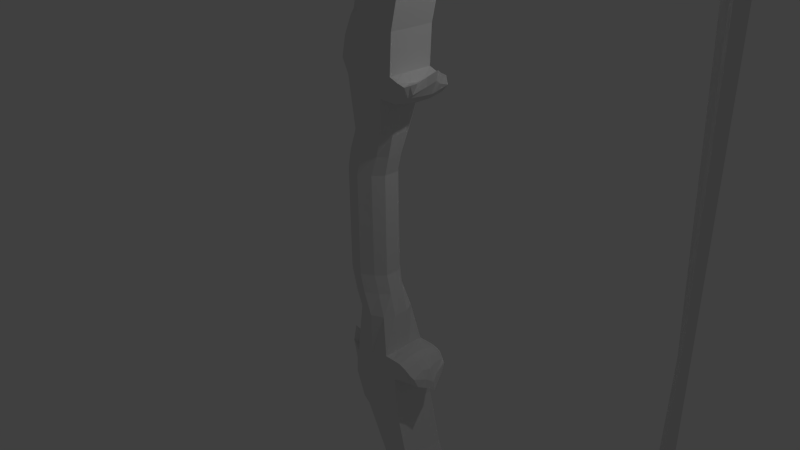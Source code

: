 # Source: BowNo.4Coloured.blend  (saved by Blender 2.65.0; exported with 4.5.12 LTS)
import bpy
from mathutils import Matrix  # noqa: F401  (used for matrix-valued properties, if any)

bpy.ops.wm.read_factory_settings(use_empty=True)
scene = bpy.context.scene
scene.name = 'Scene'

# ---- collections
col_collection_1 = bpy.data.collections.new('Collection 1'); scene.collection.children.link(col_collection_1)

# ---- materials (node trees are filled in below, after node groups)
mat_material = bpy.data.materials.new('Material')
mat_material.alpha_threshold = 0.0
mat_material.use_transparent_shadow = False
mat_material.roughness = 0.5
mat_material.line_color = (0.0, 0.0, 0.0, 1.0)

# ---- material node trees

# ---- world
world_world = bpy.data.worlds.new('World'); scene.world = world_world
world_world.color = (0.05088, 0.05088, 0.05088)
world_world.use_sun_shadow = False
world_world.sun_shadow_jitter_overblur = 0.0
world_world.cycles.sampling_method = 'MANUAL'
world_world.cycles.sample_map_resolution = 256

# ---- cameras
cam_camera = bpy.data.cameras.new('Camera')
cam_camera.clip_end = 100.0
cam_camera.lens = 35.0
cam_camera.sensor_width = 32.0
cam_camera.sensor_height = 18.0
cam_camera.ortho_scale = 7.314
cam_camera.dof.focus_distance = 0.0
cam_camera.dof.aperture_fstop = 128.0

# ---- lights
light_lamp = bpy.data.lights.new('Lamp', 'POINT')
light_lamp.transmission_factor = 0.0
light_lamp.cutoff_distance = 30.0
light_lamp.energy = 100.0
light_lamp.shadow_buffer_clip_start = 1.001
light_lamp.shadow_soft_size = 0.1
light_lamp.shadow_maximum_resolution = 0.006
light_lamp.use_absolute_resolution = True
light_lamp.cycles.use_multiple_importance_sampling = False

# ---- meshes
me_cube = bpy.data.meshes.new('Cube')
me_cube.from_pydata([(0.6381, 0.7053, -4.281), (0.6381, -0.7217, -4.279), (-0.7072, -0.7368, -4.279), (-0.7072, 0.7204, -4.281), (0.1207, 0.9918, -4.282), (0.1207, -1.008, -4.279), (-0.3319, 0.9918, -4.282), (-0.3319, -1.008, -4.279), (-0.8492, 0.3251, -4.281), (-0.8492, -0.3415, -4.28), (1.0, -0.3415, -4.28), (1.0, 0.3251, -4.281), (0.1207, -0.3569, -4.411), (0.1207, 0.3097, -4.413), (-0.3319, -0.3569, -4.411), (-0.3319, 0.3097, -4.413), (-1.0, -0.008181, -4.28), (1.0, -0.008181, -4.28), (0.1207, 0.004843, -4.412), (-0.3319, 0.004843, -4.412), (0.6381, -0.7066, -6.498), (0.6381, 0.7204, -6.492), (-0.7072, 0.7204, -6.492), (-0.7072, -0.7368, -6.498), (0.8493, -0.6796, -7.312), (0.8493, 0.6157, -7.307), (-0.4718, 0.7839, -7.306), (-0.4919, -0.7336, -7.312), (1.211, -0.76, -8.248), (1.211, 0.7877, -8.241), (-0.1341, 0.7877, -8.241), (-0.1341, -0.76, -8.248), (2.176, -0.9847, -12.41), (2.176, 1.015, -12.4), (0.4544, 1.061, -12.88), (0.4544, -1.041, -12.88), (-0.1966, 1.007, -10.44), (-0.1966, -0.9925, -10.45), (1.573, -0.9948, -9.878), (1.573, 1.005, -9.87), (2.08, -0.9911, -10.8), (2.08, 1.009, -10.8), (2.019, -0.9948, -9.864), (2.019, 1.005, -9.856), (3.117, 0.8808, -10.33), (3.117, -0.8737, -10.34), (3.178, 0.7141, -10.73), (3.178, -0.7178, -10.74), (0.08123, 1.016, -12.7), (-0.3359, 1.012, -11.56), (0.08123, -0.9835, -12.71), (-0.3359, -0.988, -11.57), (2.385, -0.9948, -9.869), (2.751, -0.9943, -9.998), (2.812, 1.008, -10.57), (2.446, 1.008, -10.66), (2.385, 1.005, -9.861), (2.751, 1.006, -9.99), (2.812, -0.992, -10.58), (2.446, -0.9916, -10.67), (9.556, -0.6183, -30.93), (8.466, -0.6251, -29.23), (4.516, 1.052, -21.69), (4.161, -0.9608, -18.39), (4.957, -0.931, -25.88), (4.957, 1.069, -25.87), (4.722, 1.044, -19.51), (4.722, -0.9563, -19.52), (4.516, -0.9476, -21.7), (4.161, 1.039, -18.38), (2.75, 1.025, -14.77), (3.548, 1.034, -17.14), (3.722, 1.045, -19.87), (2.179, 1.031, -16.37), (2.179, -0.9689, -16.38), (3.722, -0.9549, -19.88), (3.548, -0.9658, -17.15), (2.75, -0.9752, -14.78), (8.641, 1.071, -26.49), (8.641, -0.9285, -26.5), (10.74, -0.9138, -30.2), (9.69, -0.9212, -28.35), (7.125, 0.7147, -27.52), (7.125, -0.6319, -27.52), (9.556, 0.7282, -30.93), (8.466, 0.7214, -29.22), (10.74, 1.086, -30.19), (9.69, 1.079, -28.34), (5.772, -0.7224, -21.26), (5.772, 0.8586, -21.26), (6.006, 0.7098, -26.3), (6.006, -0.6367, -26.31), (8.311, 0.6404, -23.56), (8.314, -0.5178, -23.61), (7.529, -0.5423, -22.67), (7.529, 0.7182, -22.62), (11.79, 1.094, -32.04), (11.79, -0.9064, -32.05), (10.58, 0.735, -32.63), (10.58, -0.6115, -32.64), (0.1207, -1.008, -6.499), (0.1207, 0.9918, -6.491), (0.3318, -1.005, -7.313), (0.3318, 0.995, -7.305), (0.6938, -1.001, -8.248), (0.6938, 0.9987, -8.241), (1.336, -1.043, -12.43), (1.336, 1.059, -12.42), (0.7396, -1.051, -10.29), (0.7396, 1.05, -10.28), (4.825, -0.9452, -22.32), (4.825, 1.055, -22.31), (3.621, -0.9617, -18.16), (3.621, 1.038, -18.16), (2.416, 1.027, -15.29), (2.416, -0.9732, -15.3), (4.36, 1.044, -19.65), (4.36, -0.9558, -19.66), (7.975, 1.073, -26.94), (7.975, -0.9267, -26.95), (11.26, -0.9054, -32.31), (11.26, 1.095, -32.3), (5.875, -0.9405, -23.48), (5.875, 1.059, -23.48), (10.22, -0.9125, -30.52), (9.152, -0.9196, -28.74), (10.22, 1.087, -30.51), (9.152, 1.08, -28.73), (0.3105, 1.051, -10.49), (4.878, -0.9395, -23.75), (-0.1208, -1.005, -7.313), (-0.1208, 0.995, -7.305), (8.875, 1.081, -28.93), (0.3105, -1.051, -10.5), (7.631, 1.074, -27.17), (7.632, -0.9258, -27.18), (11.42, -0.8985, -34.02), (11.63, 1.107, -35.5), (4.878, 1.061, -23.75), (3.611, 1.041, -18.77), (10.99, -0.9048, -32.44), (10.99, 1.095, -32.43), (0.8566, -1.042, -12.54), (0.8566, 1.059, -12.53), (12.36, 1.116, -37.79), (12.36, -0.8835, -37.8), (11.42, 1.101, -34.02), (11.63, -0.8926, -35.51), (-0.3319, -1.008, -6.499), (-0.3319, 0.9918, -6.491), (5.928, 1.215, -24.62), (9.951, 1.088, -30.68), (2.196, 1.028, -15.65), (4.416, 1.047, -20.4), (3.611, -0.9593, -18.78), (2.196, -0.9717, -15.66), (4.416, -0.9528, -20.41), (5.928, -1.147, -24.63), (11.89, -0.8991, -33.89), (11.89, 1.101, -33.88), (12.77, 0.9272, -35.87), (12.77, -0.6012, -35.87), (12.27, 0.7833, -33.02), (12.27, -0.5709, -33.03), (10.8, 0.8881, -36.07), (10.8, -0.5619, -36.08), (0.2412, -1.001, -8.248), (0.2412, 0.9987, -8.241), (9.951, -0.9118, -30.69), (8.875, -0.9188, -28.93), (10.73, 0.7413, -34.21), (10.73, -0.6052, -34.22), (12.39, 1.106, -35.12), (12.39, -0.8941, -35.13), (7.514, 1.06, -23.6), (6.736, 0.7157, -22.01), (6.736, -0.5448, -22.04), (7.515, -0.9285, -23.63), (-0.2158, -0.4946, -13.43), (-0.2158, 0.4994, -13.43), (2.176, 0.3487, -12.41), (2.176, -0.318, -12.41), (-0.8492, -0.3416, -6.496), (-0.8492, 0.3251, -6.494), (1.0, 0.3251, -6.494), (1.0, -0.3416, -6.496), (2.019, 0.3381, -9.767), (2.019, -0.3285, -9.769), (-1.301, -0.3247, -10.74), (-1.301, 0.342, -10.73), (-0.4269, -0.3346, -8.246), (-0.4269, 0.3321, -8.243), (1.444, 0.3321, -8.243), (1.444, -0.3346, -8.246), (-0.7889, -0.3383, -7.311), (-0.7889, 0.3283, -7.308), (1.211, 0.3283, -7.308), (1.211, -0.3383, -7.311), (1.573, 0.3386, -9.873), (1.573, -0.3281, -9.876), (-0.3228, -0.3244, -10.8), (-0.3228, 0.3423, -10.8), (2.08, 0.3423, -10.8), (2.08, -0.3244, -10.8), (3.297, 0.3428, -10.93), (3.297, -0.3239, -10.93), (3.236, -0.3255, -10.53), (3.236, 0.3412, -10.53), (2.385, -0.3286, -9.748), (2.385, 0.3381, -9.745), (2.751, -0.3281, -9.877), (2.751, 0.3386, -9.874), (2.446, 0.3412, -10.53), (2.446, -0.3255, -10.53), (2.812, 0.3414, -10.57), (2.812, -0.3253, -10.58), (-1.107, 0.3455, -11.61), (-1.107, -0.3212, -11.61), (-0.5446, 0.3498, -12.7), (-0.5446, -0.3168, -12.7), (3.233, 0.5273, -20.42), (3.233, -0.4667, -20.43), (1.508, 0.5133, -16.93), (1.508, -0.4807, -16.93), (4.957, 0.4009, -25.51), (4.957, -0.2658, -25.51), (4.722, -0.2897, -19.52), (4.722, 0.377, -19.52), (2.75, -0.3086, -14.78), (2.75, 0.3581, -14.78), (3.548, -0.2991, -17.15), (3.548, 0.3676, -17.15), (4.133, 0.5345, -22.25), (4.133, -0.4595, -22.25), (4.161, -0.2942, -18.39), (4.161, 0.3725, -18.38), (7.125, 0.4112, -28.1), (7.125, -0.2555, -28.1), (8.641, -0.2619, -26.49), (8.641, 0.4048, -26.49), (10.58, 0.4316, -33.21), (10.58, -0.2351, -33.22), (11.79, -0.2397, -32.05), (11.79, 0.4269, -32.04), (7.529, -0.2772, -22.66), (7.529, 0.3894, -22.64), (5.772, -0.2827, -21.26), (5.772, 0.3839, -21.26), (6.006, 0.4064, -26.89), (6.006, -0.2603, -26.89), (9.556, 0.4248, -31.51), (9.556, -0.2419, -31.51), (8.466, 0.418, -29.8), (8.466, -0.2487, -29.81), (10.74, -0.2471, -30.2), (10.74, 0.4195, -30.19), (9.69, -0.2545, -28.35), (9.69, 0.4122, -28.34), (0.1207, 0.3171, -4.494), (0.1207, -0.3495, -4.496), (11.26, -0.2387, -32.31), (11.26, 0.4279, -32.3), (11.89, -0.2324, -33.89), (11.89, 0.4343, -33.89), (10.73, 0.4356, -34.22), (10.73, -0.2311, -34.22), (-0.3319, 0.3171, -4.494), (-0.3319, -0.3495, -4.496), (11.63, -0.226, -35.51), (11.63, 0.4407, -35.51), (12.56, -0.2335, -33.6), (12.56, 0.4331, -33.6), (12.39, -0.2275, -35.12), (12.39, 0.4392, -35.12), (10.65, 0.4435, -36.2), (10.65, -0.2232, -36.21), (13.97, 0.4577, -39.78), (13.97, -0.2089, -39.78), (13.02, -0.2221, -36.49), (13.02, 0.4446, -36.48), (8.621, -0.2587, -23.8), (8.62, 0.401, -23.79), (6.736, -0.2797, -22.03), (6.736, 0.387, -22.02), (7.514, 0.3971, -23.61), (7.515, -0.2657, -23.62), (-0.3992, -0.009041, -13.43), (2.176, -0.01313, -12.41), (-1.0, -0.03668, -6.495), (1.0, -0.03668, -6.495), (2.019, -0.02364, -9.768), (-1.48, -0.02193, -10.2), (-0.4269, -0.02971, -8.245), (1.418, -0.02971, -8.245), (-0.7889, -0.03344, -7.31), (1.211, -0.03344, -7.31), (1.573, -0.02322, -9.874), (-0.3228, -0.0206, -10.53), (2.08, -0.01953, -10.8), (3.453, -0.01826, -11.12), (3.391, -0.01984, -10.72), (2.385, -0.02373, -9.746), (2.751, -0.02321, -9.875), (2.446, -0.0208, -10.48), (2.812, -0.02043, -10.57), (-1.196, -0.01629, -11.61), (-0.6902, -0.01177, -12.75), (3.049, 0.01882, -20.43), (1.325, 0.004891, -16.93), (4.957, 0.03749, -25.11), (4.722, 0.01521, -19.52), (2.75, -0.00368, -14.78), (3.548, 0.005766, -17.15), (3.95, 0.0261, -22.25), (4.161, 0.0107, -18.39), (7.125, 0.05107, -28.52), (8.826, 0.04301, -26.49), (10.58, 0.07145, -33.63), (11.97, 0.06513, -32.05), (7.529, 0.02769, -22.65), (5.772, 0.02215, -21.26), (6.006, 0.04486, -26.96), (9.556, 0.06465, -31.93), (8.466, 0.05786, -30.22), (10.92, 0.05776, -30.2), (9.875, 0.05038, -28.34), (0.1207, -0.04465, -4.495), (11.26, 0.06616, -32.3), (11.89, 0.07247, -33.89), (10.73, 0.07378, -34.22), (-0.3319, -0.04465, -4.495), (11.63, 0.07892, -35.51), (12.07, 0.06792, -32.74), (12.39, 0.07739, -35.12), (10.55, 0.08192, -36.26), (12.39, 0.08918, -38.08), (12.26, 0.07887, -35.49), (8.963, 0.04384, -24.0), (6.736, 0.02519, -22.02), (7.699, 0.03808, -23.78), (2.949, 0.9505, -10.19), (2.975, 0.8776, -10.64), (2.975, -0.8703, -10.65), (2.949, -0.9406, -10.2), (3.048, 0.3397, -10.17), (3.048, -0.3269, -10.17), (3.028, -0.3247, -10.73), (3.028, 0.342, -10.73), (3.153, -0.02197, -10.19), (3.096, -0.01946, -10.82), (12.13, -0.8865, -37.06), (12.13, 1.114, -37.05), (13.21, 0.4522, -38.39), (13.21, -0.2145, -38.39), (12.14, 0.08585, -37.24), (14.0, 0.1591, -39.36), (14.14, -0.1797, -37.97), (13.62, 0.4869, -37.97), (12.68, 0.1213, -37.01), (13.32, 0.1239, -37.66), (13.77, 0.005466, -4.279), (14.02, -0.2039, -4.467), (14.02, 0.2164, -4.52), (14.21, 0.001501, -4.279), (0.1207, 0.3404, -4.15), (0.1207, -0.3262, -4.146), (-0.3319, 0.3404, -4.15), (-0.3319, -0.3262, -4.146), (0.1207, -0.02137, -4.148), (-0.3319, -0.02137, -4.148), (0.6381, 0.6984, -2.065), (0.6381, -0.7286, -2.065), (-0.7072, -0.7286, -2.065), (-0.7072, 0.7286, -2.065), (0.8493, 0.6747, -1.251), (0.8493, -0.6207, -1.251), (-0.4718, -0.7889, -1.251), (-0.4919, 0.7286, -1.251), (1.211, 0.7588, -0.3157), (1.211, -0.7889, -0.3157), (-0.1341, -0.7889, -0.3157), (-0.1341, 0.7588, -0.3157), (2.176, 1.0, 3.847), (2.176, -1.0, 3.847), (0.4544, -1.044, 4.319), (0.4544, 1.058, 4.319), (-0.1966, -1.0, 1.883), (-0.1966, 1.0, 1.883), (1.573, 1.0, 1.314), (1.573, -1.0, 1.314), (2.08, 1.0, 2.239), (2.08, -1.0, 2.239), (2.019, 1.0, 1.299), (2.019, -1.0, 1.299), (3.117, -0.8738, 1.776), (3.117, 0.8808, 1.776), (3.178, -0.7055, 2.174), (3.178, 0.7265, 2.174), (0.08123, -1.0, 4.142), (-0.3359, -1.0, 3.007), (0.08123, 1.0, 4.142), (-0.3359, 1.0, 3.007), (2.385, 1.0, 1.305), (2.751, 1.0, 1.434), (2.812, -1.0, 2.015), (2.446, -1.0, 2.101), (2.385, -1.0, 1.305), (2.751, -1.0, 1.434), (2.812, 1.0, 2.015), (2.446, 1.0, 2.101), (9.556, 0.7074, 22.37), (8.466, 0.7074, 20.66), (4.516, -1.0, 13.14), (4.161, 1.0, 9.826), (4.957, 1.0, 17.31), (4.957, -1.0, 17.31), (4.722, -1.0, 10.96), (4.722, 1.0, 10.96), (4.516, 1.0, 13.14), (4.161, -1.0, 9.826), (2.75, -1.0, 6.217), (3.548, -1.0, 8.588), (3.722, -1.0, 11.31), (2.179, -1.0, 7.815), (2.179, 1.0, 7.815), (3.722, 1.0, 11.31), (3.548, 1.0, 8.588), (2.75, 1.0, 6.217), (8.641, -1.0, 17.93), (8.641, 1.0, 17.93), (10.74, 1.0, 21.64), (9.69, 1.0, 19.78), (7.125, -0.6391, 18.96), (7.125, 0.7074, 18.96), (9.556, -0.6391, 22.37), (8.466, -0.6391, 20.66), (10.74, -1.0, 21.64), (9.69, -1.0, 19.78), (5.772, 0.7731, 12.7), (5.772, -0.808, 12.7), (6.006, -0.6391, 17.75), (6.006, 0.7074, 17.75), (8.311, -0.5807, 15.01), (8.314, 0.5777, 15.04), (7.529, 0.5985, 14.11), (7.529, -0.6621, 14.07), (11.79, -1.0, 23.49), (11.79, 1.0, 23.49), (10.58, -0.6391, 24.07), (10.58, 0.7074, 24.07), (0.1207, 1.0, -2.065), (0.1207, -1.0, -2.065), (0.3318, 1.0, -1.251), (0.3318, -1.0, -1.251), (0.6938, 1.0, -0.3157), (0.6938, -1.0, -0.3157), (1.336, 1.058, 3.869), (1.336, -1.044, 3.869), (0.7396, 1.058, 1.722), (0.7396, -1.044, 1.722), (4.825, 1.0, 13.75), (4.825, -1.0, 13.75), (3.621, 1.0, 9.6), (3.621, -1.0, 9.6), (2.416, -1.0, 6.735), (2.416, 1.0, 6.735), (4.36, -1.0, 11.1), (4.36, 1.0, 11.1), (7.975, -1.0, 18.38), (7.975, 1.0, 18.38), (11.26, 1.0, 23.74), (11.26, -1.0, 23.74), (5.875, 1.0, 14.92), (5.875, -1.0, 14.92), (10.22, 1.0, 21.96), (9.152, 1.0, 20.17), (10.22, -1.0, 21.96), (9.152, -1.0, 20.17), (0.3105, -1.044, 1.932), (4.878, 1.0, 15.19), (-0.1208, 1.0, -1.251), (-0.1208, -1.0, -1.251), (8.875, -1.0, 20.37), (0.3105, 1.058, 1.932), (7.631, -1.0, 18.62), (7.632, 1.0, 18.62), (11.42, 1.0, 25.46), (11.63, -1.0, 26.95), (4.878, -1.0, 15.19), (3.611, -1.0, 10.22), (10.99, 1.0, 23.88), (10.99, -1.0, 23.88), (0.8566, 1.058, 3.976), (0.8566, -1.044, 3.976), (12.36, -1.0, 29.24), (12.36, 1.0, 29.24), (11.42, -1.0, 25.46), (11.63, 1.0, 26.95), (-0.3319, 1.0, -2.065), (-0.3319, -1.0, -2.065), (5.928, -1.151, 16.06), (9.951, -1.0, 22.12), (2.196, -1.0, 7.097), (4.416, -1.0, 11.85), (3.611, 1.0, 10.22), (2.196, 1.0, 7.097), (4.416, 1.0, 11.85), (5.928, 1.211, 16.06), (11.89, 1.0, 25.33), (11.89, -1.0, 25.33), (12.77, -0.8184, 27.31), (12.77, 0.71, 27.31), (12.27, -0.6858, 24.46), (12.27, 0.6684, 24.46), (10.8, -0.7785, 27.52), (10.8, 0.6715, 27.52), (0.2412, 1.0, -0.3157), (0.2412, -1.0, -0.3157), (9.951, 1.0, 22.12), (8.875, 1.0, 20.37), (10.73, -0.6391, 25.66), (10.73, 0.7074, 25.66), (12.39, -1.0, 26.56), (12.39, 1.0, 26.56), (7.514, -1.0, 15.04), (6.736, -0.6621, 13.45), (6.736, 0.5985, 13.48), (7.515, 0.9885, 15.06), (-0.2158, 0.514, 4.872), (-0.2158, -0.48, 4.872), (2.176, -0.3333, 3.847), (2.176, 0.3333, 3.847), (-0.8492, 0.3333, -2.065), (-0.8492, -0.3333, -2.065), (1.0, -0.3333, -2.065), (1.0, 0.3333, -2.065), (2.019, -0.3333, 1.208), (2.019, 0.3333, 1.208), (-1.301, 0.3333, 2.174), (-1.301, -0.3333, 2.174), (-0.4269, 0.3333, -0.3157), (-0.4269, -0.3333, -0.3157), (1.444, -0.3333, -0.3157), (1.444, 0.3333, -0.3157), (-0.7889, 0.3333, -1.251), (-0.7889, -0.3333, -1.251), (1.211, -0.3333, -1.251), (1.211, 0.3333, -1.251), (1.573, -0.3333, 1.314), (1.573, 0.3333, 1.314), (-0.3228, 0.3333, 2.242), (-0.3228, -0.3333, 2.242), (2.08, -0.3333, 2.239), (2.08, 0.3333, 2.239), (3.297, -0.3333, 2.371), (3.297, 0.3333, 2.371), (3.236, 0.3333, 1.973), (3.236, -0.3333, 1.973), (2.385, 0.3333, 1.186), (2.385, -0.3333, 1.186), (2.751, 0.3333, 1.315), (2.751, -0.3333, 1.315), (2.446, -0.3333, 1.97), (2.446, 0.3333, 1.97), (2.812, -0.3333, 2.015), (2.812, 0.3333, 2.015), (-1.107, -0.3333, 3.052), (-1.107, 0.3333, 3.052), (-0.5446, -0.3333, 4.142), (-0.5446, 0.3333, 4.142), (3.233, -0.48, 11.87), (3.233, 0.514, 11.87), (1.508, -0.48, 8.369), (1.508, 0.514, 8.369), (4.957, -0.3333, 16.95), (4.957, 0.3333, 16.95), (4.722, 0.3333, 10.96), (4.722, -0.3333, 10.96), (2.75, 0.3333, 6.217), (2.75, -0.3333, 6.217), (3.548, 0.3333, 8.588), (3.548, -0.3333, 8.588), (4.133, -0.48, 13.69), (4.133, 0.514, 13.69), (4.161, 0.3333, 9.826), (4.161, -0.3333, 9.826), (7.125, -0.3333, 19.54), (7.125, 0.3333, 19.54), (8.641, 0.3333, 17.93), (8.641, -0.3333, 17.93), (10.58, -0.3333, 24.66), (10.58, 0.3333, 24.66), (11.79, 0.3333, 23.49), (11.79, -0.3333, 23.49), (7.529, 0.3333, 14.1), (7.529, -0.3333, 14.08), (5.772, 0.3333, 12.7), (5.772, -0.3333, 12.7), (6.006, -0.3333, 18.33), (6.006, 0.3333, 18.33), (9.556, -0.3333, 22.95), (9.556, 0.3333, 22.95), (8.466, -0.3333, 21.25), (8.466, 0.3333, 21.25), (10.74, 0.3333, 21.64), (10.74, -0.3333, 21.64), (9.69, 0.3333, 19.78), (9.69, -0.3333, 19.78), (0.1207, -0.3333, -4.065), (0.1207, 0.3333, -4.065), (11.26, 0.3333, 23.74), (11.26, -0.3333, 23.74), (11.89, 0.3333, 25.33), (11.89, -0.3333, 25.33), (10.73, -0.3333, 25.66), (10.73, 0.3333, 25.66), (-0.3319, -0.3333, -4.065), (-0.3319, 0.3333, -4.065), (11.63, 0.3333, 26.95), (11.63, -0.3333, 26.95), (12.56, 0.3333, 25.04), (12.56, -0.3333, 25.04), (12.39, 0.3333, 26.56), (12.39, -0.3333, 26.56), (10.65, -0.3333, 27.65), (10.65, 0.3333, 27.65), (13.97, -0.3333, 31.22), (13.97, 0.3333, 31.22), (13.02, 0.3333, 27.93), (13.02, -0.3333, 27.93), (8.621, 0.3194, 15.24), (8.62, -0.3403, 15.23), (6.736, 0.3333, 13.47), (6.736, -0.3333, 13.46), (7.514, -0.3372, 15.05), (7.515, 0.3257, 15.06), (-0.3992, 0.02846, 4.872), (2.176, 0.02845, 3.847), (-1.0, 0.02846, -2.065), (1.0, 0.02845, -2.065), (2.019, 0.02845, 1.208), (-1.48, 0.02846, 1.637), (-0.4269, 0.02846, -0.3157), (1.418, 0.02845, -0.3157), (-0.7889, 0.02846, -1.251), (1.211, 0.02845, -1.251), (1.573, 0.02845, 1.314), (-0.3228, 0.02846, 1.971), (2.08, 0.02845, 2.239), (3.453, 0.02845, 2.559), (3.391, 0.02845, 2.161), (2.385, 0.02845, 1.186), (2.751, 0.02845, 1.315), (2.446, 0.02845, 1.921), (2.812, 0.02845, 2.015), (-1.196, 0.02846, 3.052), (-0.6902, 0.02846, 4.187), (3.049, 0.02845, 11.87), (1.325, 0.02845, 8.369), (4.957, 0.02845, 16.55), (4.722, 0.02845, 10.96), (2.75, 0.02845, 6.217), (3.548, 0.02845, 8.588), (3.95, 0.02845, 13.69), (4.161, 0.02845, 9.826), (7.125, 0.02845, 19.96), (8.826, 0.02845, 17.93), (10.58, 0.02845, 25.07), (11.97, 0.02845, 23.49), (7.529, 0.02845, 14.09), (5.772, 0.02845, 12.7), (6.006, 0.02845, 18.4), (9.556, 0.02845, 23.37), (8.466, 0.02845, 21.66), (10.92, 0.02845, 21.64), (9.875, 0.02845, 19.78), (0.1207, 0.02846, -4.065), (11.26, 0.02845, 23.74), (11.89, 0.02845, 25.33), (10.73, 0.02845, 25.66), (-0.3319, 0.02846, -4.065), (11.63, 0.02845, 26.95), (12.07, 0.02845, 24.18), (12.39, 0.02845, 26.56), (10.55, 0.02845, 27.7), (12.39, 0.02845, 29.52), (12.26, 0.02845, 26.93), (8.963, 0.0177, 15.44), (6.736, 0.02845, 13.46), (7.699, 0.02255, 15.22), (2.949, -0.944, 1.633), (2.975, -0.8692, 2.085), (2.975, 0.8786, 2.085), (2.949, 0.9471, 1.633), (3.048, -0.3333, 1.607), (3.048, 0.3333, 1.607), (3.028, 0.3333, 2.173), (3.028, -0.3333, 2.173), (3.153, 0.02845, 1.627), (3.096, 0.02845, 2.256), (12.13, 1.0, 28.49), (12.13, -1.0, 28.49), (13.21, -0.3333, 29.83), (13.21, 0.3333, 29.83), (12.14, 0.02845, 28.68), (14.0, -0.03642, 30.8), (14.14, 0.2969, 29.41), (13.62, -0.3697, 29.41), (12.68, -0.00796, 28.45), (13.32, -0.00796, 29.1)], [], [(14, 7, 2, 9), (10, 1, 5, 12), (12, 5, 7, 14), (19, 14, 9, 16), (6, 15, 8, 3), (0, 11, 13, 4), (17, 10, 12, 18), (4, 13, 15, 6), (18, 12, 14, 19), (15, 19, 16, 8), (11, 17, 18, 13), (13, 18, 19, 15), (1, 10, 259, 5), (183, 22, 26, 195), (10, 185, 289, 17), (7, 267, 9, 2), (9, 182, 23, 2), (195, 26, 30, 191), (185, 20, 24, 197), (148, 23, 27, 130), (101, 21, 25, 103), (130, 27, 31, 166), (103, 25, 29, 105), (197, 24, 28, 193), (232, 62, 65, 224), (199, 38, 42, 187), (133, 37, 35, 142), (109, 39, 33, 107), (191, 30, 36, 201), (193, 28, 38, 199), (166, 31, 37, 133), (105, 29, 39, 109), (345, 343, 45, 206), (218, 48, 34, 179), (341, 340, 44, 46), (189, 36, 49, 216), (203, 40, 32, 181), (38, 32, 40, 42), (33, 39, 43, 41), (206, 45, 47, 205), (343, 342, 47, 45), (347, 341, 46, 204), (187, 42, 52, 208), (208, 52, 53, 210), (41, 43, 56, 55), (55, 56, 57, 54), (42, 40, 59, 52), (52, 59, 58, 53), (202, 41, 55, 212), (212, 55, 54, 214), (216, 49, 48, 218), (116, 69, 66, 111), (123, 89, 78, 118), (156, 68, 64, 129), (234, 63, 67, 226), (179, 34, 73, 222), (222, 73, 72, 220), (107, 33, 70, 114), (114, 70, 71, 113), (142, 35, 74, 155), (155, 74, 75, 154), (181, 32, 77, 228), (228, 77, 76, 230), (220, 72, 62, 232), (113, 71, 69, 116), (154, 75, 68, 156), (230, 76, 63, 234), (224, 65, 90, 248), (254, 80, 97, 242), (226, 67, 88, 246), (129, 64, 91, 157), (282, 176, 94, 244), (248, 90, 82, 236), (111, 66, 89, 123), (157, 91, 83, 135), (244, 94, 93, 280), (262, 158, 173, 272), (126, 86, 96, 121), (168, 60, 99, 140), (250, 84, 98, 240), (174, 175, 95, 92), (176, 177, 93, 94), (284, 174, 92, 281), (238, 79, 81, 256), (256, 81, 80, 254), (118, 78, 87, 127), (127, 87, 86, 126), (135, 83, 61, 169), (169, 61, 60, 168), (236, 82, 85, 252), (252, 85, 84, 250), (258, 4, 6, 266), (4, 101, 149, 6), (20, 1, 5, 100), (20, 100, 102, 24), (149, 101, 103, 131), (24, 102, 104, 28), (131, 103, 105, 167), (38, 108, 106, 32), (128, 109, 107, 143), (28, 104, 108, 38), (167, 105, 109, 128), (153, 116, 111, 138), (150, 123, 118, 134), (63, 117, 110, 67), (143, 107, 114, 152), (152, 114, 113, 139), (32, 106, 115, 77), (77, 115, 112, 76), (139, 113, 116, 153), (76, 112, 117, 63), (67, 110, 122, 88), (138, 111, 123, 150), (88, 122, 119, 79), (261, 121, 162, 271), (151, 126, 121, 141), (80, 124, 120, 97), (134, 118, 127, 132), (132, 127, 126, 151), (79, 119, 125, 81), (81, 125, 124, 80), (100, 5, 7, 148), (170, 146, 137, 164), (34, 143, 152, 73), (26, 131, 167, 30), (264, 170, 164, 274), (0, 21, 101, 4), (240, 98, 170, 264), (112, 154, 156, 117), (125, 169, 168, 124), (121, 96, 162), (90, 150, 134, 82), (122, 157, 135, 119), (72, 139, 153, 62), (65, 138, 150, 90), (22, 149, 131, 26), (62, 153, 138, 65), (119, 135, 169, 125), (137, 172, 160), (260, 120, 158, 262), (104, 166, 133, 108), (141, 121, 159, 146), (140, 99, 171, 136), (136, 171, 165, 147), (146, 159, 172, 137), (73, 152, 139, 72), (98, 141, 146, 170), (266, 6, 3, 8), (106, 142, 155, 115), (30, 167, 128, 36), (36, 128, 143, 34), (120, 140, 136, 158), (85, 132, 151, 84), (115, 155, 154, 112), (102, 130, 166, 104), (269, 137, 160, 279), (173, 147, 161), (117, 156, 129, 110), (158, 136, 147, 173), (110, 129, 157, 122), (164, 137, 351, 144), (108, 133, 142, 106), (100, 148, 130, 102), (97, 120, 163), (82, 134, 132, 85), (84, 151, 141, 98), (274, 164, 144, 276), (242, 97, 163, 270), (124, 168, 140, 120), (147, 165, 145, 350), (272, 173, 161, 278), (353, 350, 145, 277), (246, 88, 176, 282), (78, 89, 175, 174), (88, 79, 177, 176), (239, 78, 174, 284), (148, 7, 2, 23), (1, 20, 185, 10), (288, 183, 195, 294), (23, 182, 194, 27), (16, 288, 182, 9), (17, 289, 184, 11), (27, 194, 190, 31), (294, 195, 191, 292), (21, 184, 196, 25), (289, 185, 197, 295), (36, 34, 48, 49), (297, 201, 189, 291), (25, 196, 192, 29), (295, 197, 193, 293), (68, 233, 225, 64), (313, 232, 224, 309), (39, 198, 186, 43), (296, 199, 187, 290), (31, 190, 200, 37), (292, 191, 201, 297), (29, 192, 198, 39), (293, 193, 199, 296), (340, 344, 207, 44), (348, 345, 206, 300), (50, 219, 178, 35), (306, 218, 179, 286), (41, 202, 180, 33), (298, 203, 181, 287), (44, 207, 204, 46), (300, 206, 205, 299), (342, 346, 205, 47), (349, 347, 204, 299), (43, 186, 209, 56), (290, 187, 208, 301), (56, 209, 211, 57), (301, 208, 210, 302), (40, 203, 213, 59), (298, 202, 212, 303), (59, 213, 215, 58), (303, 212, 214, 304), (201, 36, 189), (291, 189, 216, 305), (51, 217, 219, 50), (305, 216, 218, 306), (69, 235, 227, 66), (314, 234, 226, 310), (35, 178, 223, 74), (286, 179, 222, 308), (74, 223, 221, 75), (308, 222, 220, 307), (33, 180, 229, 70), (287, 181, 228, 311), (70, 229, 231, 71), (311, 228, 230, 312), (75, 221, 233, 68), (307, 220, 232, 313), (71, 231, 235, 69), (312, 230, 234, 314), (64, 225, 249, 91), (309, 224, 248, 321), (86, 255, 243, 96), (324, 254, 242, 318), (66, 227, 247, 89), (310, 226, 246, 320), (175, 283, 245, 95), (338, 282, 244, 319), (91, 249, 237, 83), (321, 248, 236, 315), (95, 245, 281, 92), (319, 244, 280, 337), (159, 263, 273, 172), (328, 262, 272, 333), (60, 251, 241, 99), (322, 250, 240, 317), (177, 285, 280, 93), (339, 284, 281, 337), (78, 239, 257, 87), (316, 238, 256, 325), (87, 257, 255, 86), (325, 256, 254, 324), (83, 237, 253, 61), (315, 236, 252, 323), (61, 253, 251, 60), (323, 252, 250, 322), (5, 259, 267, 7), (3, 22, 183, 8), (120, 260, 270, 163), (327, 261, 271, 332), (171, 265, 275, 165), (329, 264, 274, 334), (99, 241, 265, 171), (317, 240, 264, 329), (121, 261, 263, 159), (327, 260, 262, 328), (267, 330, 16, 9), (326, 258, 266, 330), (147, 268, 278, 161), (331, 269, 279, 336), (165, 275, 277, 145), (334, 274, 276, 335), (96, 243, 271, 162), (318, 242, 270, 332), (172, 273, 279, 160), (333, 272, 278, 336), (351, 352, 276, 144), (89, 247, 283, 175), (320, 246, 282, 338), (79, 238, 285, 177), (316, 239, 284, 339), (17, 11, 258, 326), (182, 288, 294, 194), (10, 17, 326, 259), (330, 266, 8, 16), (194, 294, 292, 190), (184, 289, 295, 196), (200, 297, 291, 188), (196, 295, 293, 192), (233, 313, 309, 225), (198, 296, 290, 186), (190, 292, 297, 200), (192, 293, 296, 198), (344, 348, 300, 207), (219, 306, 286, 178), (202, 298, 287, 180), (207, 300, 299, 204), (346, 349, 299, 205), (186, 290, 301, 209), (209, 301, 302, 211), (203, 298, 303, 213), (213, 303, 304, 215), (188, 291, 305, 217), (217, 305, 306, 219), (235, 314, 310, 227), (178, 286, 308, 223), (223, 308, 307, 221), (180, 287, 311, 229), (229, 311, 312, 231), (221, 307, 313, 233), (231, 312, 314, 235), (225, 309, 321, 249), (255, 324, 318, 243), (227, 310, 320, 247), (283, 338, 319, 245), (249, 321, 315, 237), (245, 319, 337, 281), (263, 328, 333, 273), (251, 322, 317, 241), (285, 339, 337, 280), (239, 316, 325, 257), (257, 325, 324, 255), (237, 315, 323, 253), (253, 323, 322, 251), (260, 327, 332, 270), (265, 329, 334, 275), (241, 317, 329, 265), (261, 327, 328, 263), (259, 326, 330, 267), (268, 331, 336, 278), (275, 334, 335, 277), (243, 318, 332, 271), (273, 333, 336, 279), (247, 320, 338, 283), (238, 316, 339, 285), (210, 53, 343, 345), (54, 57, 340, 341), (53, 58, 342, 343), (214, 54, 341, 347), (57, 211, 344, 340), (302, 210, 345, 348), (58, 215, 346, 342), (304, 214, 347, 349), (211, 302, 348, 344), (215, 304, 349, 346), (35, 37, 51, 50), (37, 200, 188), (37, 188, 217, 51), (11, 184, 21, 0), (11, 0, 4, 258), (8, 183, 288, 16), (6, 149, 22, 3), (268, 147, 350, 353), (137, 269, 352, 351), (331, 268, 353, 354), (269, 331, 354, 352), (277, 335, 359, 355), (358, 356, 361, 360), (357, 358, 360, 362), (356, 355, 363, 361), (354, 353, 356, 358), (352, 354, 358, 357), (353, 277, 355, 356), (276, 352, 357, 355), (335, 276, 355, 359), (355, 359, 360, 363), (360, 361, 363), (355, 357, 362, 363), (362, 360, 363), (498, 6, 3, 373), (0, 370, 535, 11), (364, 4, 6, 366), (369, 366, 8, 16), (5, 451, 499, 7), (10, 1, 5, 608), (17, 11, 364, 368), (608, 5, 7, 616), (368, 364, 366, 369), (367, 369, 16, 9), (2, 372, 533, 9), (365, 368, 369, 367), (533, 372, 376, 545), (10, 17, 368, 365), (6, 617, 8, 3), (450, 4, 6, 498), (545, 376, 380, 541), (535, 370, 374, 547), (498, 373, 377, 480), (451, 371, 375, 453), (480, 377, 381, 516), (453, 375, 379, 455), (547, 374, 378, 543), (582, 412, 415, 574), (549, 388, 392, 537), (483, 387, 385, 492), (459, 389, 383, 457), (541, 380, 386, 551), (543, 378, 388, 549), (516, 381, 387, 483), (455, 379, 389, 459), (695, 693, 395, 556), (568, 398, 384, 529), (691, 690, 394, 396), (539, 386, 399, 566), (553, 390, 382, 531), (388, 382, 390, 392), (383, 389, 393, 391), (556, 395, 397, 555), (693, 692, 397, 395), (697, 691, 396, 554), (537, 392, 402, 558), (558, 402, 403, 560), (391, 393, 406, 405), (405, 406, 407, 404), (392, 390, 409, 402), (402, 409, 408, 403), (552, 391, 405, 562), (562, 405, 404, 564), (566, 399, 398, 568), (466, 419, 416, 461), (473, 439, 428, 468), (506, 418, 414, 479), (584, 413, 417, 576), (529, 384, 423, 572), (572, 423, 422, 570), (457, 383, 420, 464), (464, 420, 421, 463), (492, 385, 424, 505), (505, 424, 425, 504), (531, 382, 427, 578), (578, 427, 426, 580), (570, 422, 412, 582), (463, 421, 419, 466), (504, 425, 418, 506), (580, 426, 413, 584), (574, 415, 440, 598), (604, 430, 447, 592), (576, 417, 438, 596), (479, 414, 441, 507), (632, 526, 444, 594), (598, 440, 432, 586), (461, 416, 439, 473), (507, 441, 433, 485), (594, 444, 443, 630), (612, 508, 523, 622), (476, 436, 446, 471), (518, 410, 449, 490), (600, 434, 448, 590), (524, 525, 445, 442), (526, 527, 443, 444), (634, 524, 442, 631), (588, 429, 431, 606), (606, 431, 430, 604), (468, 428, 437, 477), (477, 437, 436, 476), (485, 433, 411, 519), (519, 411, 410, 518), (586, 432, 435, 602), (602, 435, 434, 600), (5, 365, 367, 7), (1, 10, 365, 5), (11, 535, 639, 17), (370, 450, 452, 374), (499, 451, 453, 481), (374, 452, 454, 378), (481, 453, 455, 517), (388, 458, 456, 382), (478, 459, 457, 493), (378, 454, 458, 388), (517, 455, 459, 478), (503, 466, 461, 488), (500, 473, 468, 484), (413, 467, 460, 417), (493, 457, 464, 502), (502, 464, 463, 489), (382, 456, 465, 427), (427, 465, 462, 426), (489, 463, 466, 503), (426, 462, 467, 413), (417, 460, 472, 438), (488, 461, 473, 500), (438, 472, 469, 429), (611, 471, 512, 621), (501, 476, 471, 491), (430, 474, 470, 447), (484, 468, 477, 482), (482, 477, 476, 501), (429, 469, 475, 431), (431, 475, 474, 430), (4, 609, 617, 6), (520, 496, 487, 514), (384, 493, 502, 423), (376, 481, 517, 380), (614, 520, 514, 624), (10, 534, 371, 1), (590, 448, 520, 614), (462, 504, 506, 467), (475, 519, 518, 474), (471, 446, 512), (440, 500, 484, 432), (472, 507, 485, 469), (422, 489, 503, 412), (415, 488, 500, 440), (372, 499, 481, 376), (412, 503, 488, 415), (469, 485, 519, 475), (487, 522, 510), (610, 470, 508, 612), (454, 516, 483, 458), (491, 471, 509, 496), (490, 449, 521, 486), (486, 521, 515, 497), (496, 509, 522, 487), (423, 502, 489, 422), (448, 491, 496, 520), (456, 492, 505, 465), (380, 517, 478, 386), (386, 478, 493, 384), (470, 490, 486, 508), (435, 482, 501, 434), (465, 505, 504, 462), (452, 480, 516, 454), (619, 487, 510, 629), (523, 497, 511), (467, 506, 479, 460), (508, 486, 497, 523), (460, 479, 507, 472), (514, 487, 701, 494), (458, 483, 492, 456), (450, 498, 480, 452), (447, 470, 513), (432, 484, 482, 435), (434, 501, 491, 448), (624, 514, 494, 626), (592, 447, 513, 620), (474, 518, 490, 470), (497, 515, 495, 700), (622, 523, 511, 628), (703, 700, 495, 627), (596, 438, 526, 632), (428, 439, 525, 524), (438, 429, 527, 526), (589, 428, 524, 634), (17, 639, 534, 10), (0, 11, 609, 4), (638, 533, 545, 644), (373, 532, 544, 377), (16, 638, 532, 8), (7, 367, 9, 2), (377, 544, 540, 381), (644, 545, 541, 642), (371, 534, 546, 375), (639, 535, 547, 645), (386, 384, 398, 399), (647, 551, 539, 641), (375, 546, 542, 379), (645, 547, 543, 643), (418, 583, 575, 414), (663, 582, 574, 659), (389, 548, 536, 393), (646, 549, 537, 640), (381, 540, 550, 387), (642, 541, 551, 647), (379, 542, 548, 389), (643, 543, 549, 646), (690, 694, 557, 394), (698, 695, 556, 650), (400, 569, 528, 385), (656, 568, 529, 636), (391, 552, 530, 383), (648, 553, 531, 637), (394, 557, 554, 396), (650, 556, 555, 649), (692, 696, 555, 397), (699, 697, 554, 649), (393, 536, 559, 406), (640, 537, 558, 651), (406, 559, 561, 407), (651, 558, 560, 652), (390, 553, 563, 409), (648, 552, 562, 653), (409, 563, 565, 408), (653, 562, 564, 654), (551, 386, 539), (641, 539, 566, 655), (401, 567, 569, 400), (655, 566, 568, 656), (419, 585, 577, 416), (664, 584, 576, 660), (385, 528, 573, 424), (636, 529, 572, 658), (424, 573, 571, 425), (658, 572, 570, 657), (383, 530, 579, 420), (637, 531, 578, 661), (420, 579, 581, 421), (661, 578, 580, 662), (425, 571, 583, 418), (657, 570, 582, 663), (421, 581, 585, 419), (662, 580, 584, 664), (414, 575, 599, 441), (659, 574, 598, 671), (436, 605, 593, 446), (674, 604, 592, 668), (416, 577, 597, 439), (660, 576, 596, 670), (525, 633, 595, 445), (688, 632, 594, 669), (441, 599, 587, 433), (671, 598, 586, 665), (445, 595, 631, 442), (669, 594, 630, 687), (509, 613, 623, 522), (678, 612, 622, 683), (410, 601, 591, 449), (672, 600, 590, 667), (527, 635, 630, 443), (689, 634, 631, 687), (428, 589, 607, 437), (666, 588, 606, 675), (437, 607, 605, 436), (675, 606, 604, 674), (433, 587, 603, 411), (665, 586, 602, 673), (411, 603, 601, 410), (673, 602, 600, 672), (11, 0, 4, 364), (617, 680, 16, 8), (470, 610, 620, 513), (677, 611, 621, 682), (521, 615, 625, 515), (679, 614, 624, 684), (449, 591, 615, 521), (667, 590, 614, 679), (471, 611, 613, 509), (677, 610, 612, 678), (370, 0, 4, 450), (676, 608, 616, 680), (497, 618, 628, 511), (681, 619, 629, 686), (515, 625, 627, 495), (684, 624, 626, 685), (446, 593, 621, 512), (668, 592, 620, 682), (522, 623, 629, 510), (683, 622, 628, 686), (701, 702, 626, 494), (439, 597, 633, 525), (670, 596, 632, 688), (429, 588, 635, 527), (666, 589, 634, 689), (7, 499, 372, 2), (532, 638, 644, 544), (17, 10, 608, 676), (680, 616, 9, 16), (544, 644, 642, 540), (534, 639, 645, 546), (550, 647, 641, 538), (546, 645, 643, 542), (583, 663, 659, 575), (548, 646, 640, 536), (540, 642, 647, 550), (542, 643, 646, 548), (694, 698, 650, 557), (569, 656, 636, 528), (552, 648, 637, 530), (557, 650, 649, 554), (696, 699, 649, 555), (536, 640, 651, 559), (559, 651, 652, 561), (553, 648, 653, 563), (563, 653, 654, 565), (538, 641, 655, 567), (567, 655, 656, 569), (585, 664, 660, 577), (528, 636, 658, 573), (573, 658, 657, 571), (530, 637, 661, 579), (579, 661, 662, 581), (571, 657, 663, 583), (581, 662, 664, 585), (575, 659, 671, 599), (605, 674, 668, 593), (577, 660, 670, 597), (633, 688, 669, 595), (599, 671, 665, 587), (595, 669, 687, 631), (613, 678, 683, 623), (601, 672, 667, 591), (635, 689, 687, 630), (589, 666, 675, 607), (607, 675, 674, 605), (587, 665, 673, 603), (603, 673, 672, 601), (610, 677, 682, 620), (615, 679, 684, 625), (591, 667, 679, 615), (611, 677, 678, 613), (609, 676, 680, 617), (618, 681, 686, 628), (625, 684, 685, 627), (593, 668, 682, 621), (623, 683, 686, 629), (597, 670, 688, 633), (588, 666, 689, 635), (560, 403, 693, 695), (404, 407, 690, 691), (403, 408, 692, 693), (564, 404, 691, 697), (407, 561, 694, 690), (652, 560, 695, 698), (408, 565, 696, 692), (654, 564, 697, 699), (561, 652, 698, 694), (565, 654, 699, 696), (385, 387, 401, 400), (387, 550, 538), (387, 538, 567, 401), (9, 533, 638, 16), (618, 497, 700, 703), (487, 619, 702, 701), (681, 618, 703, 704), (619, 681, 704, 702), (627, 685, 709, 705), (704, 703, 706, 708), (702, 704, 708, 707), (703, 627, 705, 706), (626, 702, 707, 705), (685, 626, 705, 709), (705, 709, 360, 363), (705, 707, 361, 363), (706, 705, 363, 362), (707, 708, 360, 361), (708, 706, 362, 360), (616, 7, 2, 9), (8, 532, 373, 3), (1, 371, 451, 5), (366, 6, 3, 8), (11, 17, 676, 609)])
_uv = me_cube.uv_layers.new(name='UVMap')
_uv.uv.foreach_set('vector', [0.751, 0.9735, 0.7332, 0.9735, 0.7403, 0.9634, 0.7507, 0.9592, 0.572, 0.936, 0.5623, 0.9461, 0.5485, 0.9537, 0.5483, 0.936, 0.1397, 0.9876, 0.122, 0.9876, 0.122, 0.9756, 0.1397, 0.9756, 0.9936, 0.666, 0.9936, 0.6756, 0.9793, 0.6752, 0.9754, 0.6663, 0.6265, 0.9708, 0.6081, 0.9722, 0.6081, 0.9579, 0.6187, 0.9613, 0.9303, 0.6664, 0.9403, 0.6566, 0.9413, 0.6803, 0.9228, 0.6803, 0.6904, 0.9684, 0.6904, 0.9773, 0.6667, 0.9777, 0.6667, 0.968, 0.2491, 0.9824, 0.2306, 0.9824, 0.2306, 0.9703, 0.2491, 0.9703, 0.9974, 0.712, 0.9878, 0.712, 0.9878, 0.7, 0.9974, 0.7, 0.6037, 0.9952, 0.5955, 0.9952, 0.5951, 0.977, 0.6041, 0.9809, 0.8571, 0.9718, 0.8571, 0.9807, 0.8334, 0.9804, 0.8334, 0.9722, 0.996, 0.9453, 0.9879, 0.9453, 0.9879, 0.9332, 0.996, 0.9332, 0.94, 0.3446, 0.9495, 0.3549, 0.9253, 0.3549, 0.9265, 0.3365, 0.4382, 0.9508, 0.4361, 0.9618, 0.4135, 0.9618, 0.4167, 0.9474, 0.932, 0.8192, 0.932, 0.7601, 0.9401, 0.7601, 0.9409, 0.8192, 0.04522, 0.7075, 0.04346, 0.6891, 0.05841, 0.6891, 0.05478, 0.6997, 0.885, 0.07189, 0.885, 0.01281, 0.8962, 0.01277, 0.8962, 0.07191, 0.09209, 0.9358, 0.08904, 0.9503, 0.06255, 0.95, 0.06537, 0.9358, 0.943, 0.9682, 0.9295, 0.9706, 0.9299, 0.9482, 0.943, 0.9458, 0.7067, 0.9727, 0.6946, 0.9753, 0.6947, 0.9528, 0.7067, 0.9503, 0.1923, 0.9445, 0.1968, 0.9296, 0.2194, 0.9296, 0.2147, 0.9461, 0.05786, 0.9646, 0.04614, 0.9682, 0.04653, 0.9415, 0.05786, 0.9379, 0.6667, 0.9336, 0.6716, 0.9173, 0.6986, 0.9197, 0.6934, 0.9336, 0.5919, 0.9665, 0.5789, 0.9691, 0.5791, 0.9423, 0.5919, 0.9408, 0.597, 0.1399, 0.5789, 0.1535, 0.5789, 0.04161, 0.5972, 0.05026, 0.7675, 0.9682, 0.7672, 0.986, 0.7553, 0.9857, 0.7553, 0.9678, 0.6937, 0.8204, 0.6809, 0.8252, 0.6809, 0.758, 0.6936, 0.764, 0.6375, 0.4082, 0.6133, 0.4136, 0.6133, 0.3442, 0.6352, 0.3488, 0.3456, 0.7005, 0.3312, 0.7004, 0.3275, 0.6416, 0.3456, 0.6322, 0.3358, 0.8657, 0.3229, 0.8657, 0.3198, 0.8209, 0.3375, 0.8222, 0.8431, 0.4249, 0.8312, 0.4253, 0.8312, 0.3663, 0.8448, 0.365, 0.628, 0.4711, 0.6133, 0.4689, 0.6133, 0.424, 0.6372, 0.4176, 0.9727, 0.77, 0.9573, 0.7762, 0.9573, 0.7701, 0.9692, 0.7596, 0.6732, 0.5633, 0.6954, 0.5732, 0.7007, 0.583, 0.6732, 0.585, 0.6376, 0.9853, 0.6462, 0.9941, 0.64, 0.9941, 0.6306, 0.9873, 0.533, 0.7276, 0.5349, 0.7628, 0.5058, 0.7546, 0.5091, 0.7276, 0.6303, 0.8754, 0.6125, 0.8754, 0.6125, 0.8324, 0.6303, 0.8324, 0.8233, 0.3424, 0.8233, 0.273, 0.8308, 0.3153, 0.835, 0.34, 0.8336, 0.005393, 0.8336, 0.07479, 0.822, 0.07241, 0.8262, 0.04767, 0.662, 0.9708, 0.6502, 0.9813, 0.6502, 0.9699, 0.6583, 0.9608, 0.5923, 0.307, 0.5923, 0.2948, 0.5986, 0.2914, 0.5967, 0.3027, 0.784, 0.1881, 0.7979, 0.1925, 0.7913, 0.1959, 0.7797, 0.1959, 0.2724, 0.9918, 0.2544, 0.9918, 0.2544, 0.982, 0.2725, 0.982, 0.9828, 0.2922, 0.9828, 0.2742, 0.9931, 0.2736, 0.9931, 0.2916, 0.8061, 0.9584, 0.8061, 0.9835, 0.7963, 0.9827, 0.7961, 0.9614, 0.9897, 0.0147, 0.9897, 0.03597, 0.9802, 0.03179, 0.9798, 0.01625, 0.4681, 0.9832, 0.4681, 0.9581, 0.4781, 0.9611, 0.4779, 0.9824, 0.981, 0.6559, 0.981, 0.6347, 0.9909, 0.6362, 0.9904, 0.6518, 0.9252, 0.9746, 0.943, 0.9746, 0.943, 0.9851, 0.9249, 0.9867, 0.4996, 0.9813, 0.5177, 0.9811, 0.5174, 0.9911, 0.4996, 0.9911, 0.5929, 0.3402, 0.6012, 0.3143, 0.6334, 0.3171, 0.6256, 0.3402, 0.3598, 0.7041, 0.3592, 0.7384, 0.3496, 0.7061, 0.3598, 0.6322, 0.4242, 0.3951, 0.3956, 0.4472, 0.4028, 0.2882, 0.4242, 0.2871, 0.3896, 0.8916, 0.3804, 0.8241, 0.3896, 0.8223, 0.3893, 0.8235, 0.04215, 0.913, 0.02438, 0.913, 0.02438, 0.8793, 0.04215, 0.8793, 0.2148, 0.4717, 0.1877, 0.4771, 0.1883, 0.3732, 0.2148, 0.3678, 0.504, 0.2811, 0.4775, 0.2865, 0.4811, 0.1847, 0.504, 0.1772, 0.607, 0.6293, 0.5858, 0.6219, 0.5938, 0.5574, 0.607, 0.5476, 0.6966, 0.1777, 0.683, 0.187, 0.6879, 0.1205, 0.6966, 0.09486, 0.6859, 0.5563, 0.6732, 0.5523, 0.6755, 0.4543, 0.6859, 0.4708, 0.7425, 0.4484, 0.7333, 0.4319, 0.7333, 0.3354, 0.7425, 0.3619, 0.08058, 0.7531, 0.06282, 0.7531, 0.06282, 0.6881, 0.08058, 0.6881, 0.1254, 0.7475, 0.1076, 0.7475, 0.1076, 0.6808, 0.1254, 0.6808, 0.6722, 0.06943, 0.6493, 0.07692, 0.6513, 0.02387, 0.6722, 0.01516, 0.8763, 0.7287, 0.8661, 0.7538, 0.8661, 0.717, 0.8763, 0.6843, 0.1681, 0.695, 0.1681, 0.6657, 0.1843, 0.6152, 0.1851, 0.6497, 0.0199, 0.904, 0.002128, 0.904, 0.002128, 0.8672, 0.0199, 0.8672, 0.4534, 0.7865, 0.4534, 0.7663, 0.485, 0.7692, 0.499, 0.7797, 0.3198, 0.7667, 0.3198, 0.7489, 0.3765, 0.7489, 0.3765, 0.7667, 0.4384, 0.7987, 0.4206, 0.7987, 0.4266, 0.7445, 0.4384, 0.7445, 0.4709, 0.5883, 0.4709, 0.5317, 0.4986, 0.5171, 0.4986, 0.5641, 0.5143, 0.1233, 0.5145, 0.1163, 0.5416, 0.1163, 0.5413, 0.1233, 0.09988, 0.8733, 0.08658, 0.8847, 0.08658, 0.8407, 0.09988, 0.8293, 0.2554, 0.3884, 0.2188, 0.4533, 0.2188, 0.3989, 0.2481, 0.3472, 0.4669, 0.5365, 0.44, 0.4981, 0.4459, 0.4545, 0.464, 0.4545, 0.1641, 0.6573, 0.1571, 0.6572, 0.157, 0.6247, 0.1641, 0.6152, 0.3375, 0.9051, 0.3198, 0.9051, 0.3198, 0.8697, 0.3375, 0.8697, 0.8132, 0.2559, 0.797, 0.2566, 0.797, 0.1999, 0.8126, 0.2008, 0.8634, 0.4904, 0.8488, 0.4902, 0.8492, 0.4371, 0.8634, 0.4362, 0.8646, 0.6457, 0.8532, 0.659, 0.8532, 0.6059, 0.8646, 0.5927, 0.5595, 0.6975, 0.544, 0.743, 0.5397, 0.7166, 0.5397, 0.6839, 0.1808, 0.7583, 0.1654, 0.7126, 0.1851, 0.699, 0.1851, 0.7315, 0.09988, 0.9185, 0.08226, 0.9197, 0.09201, 0.8977, 0.09988, 0.8887, 0.002128, 0.7531, 0.002128, 0.7353, 0.05882, 0.7353, 0.05882, 0.7531, 0.4424, 0.7623, 0.4424, 0.7445, 0.499, 0.7445, 0.499, 0.7623, 0.716, 0.3537, 0.6946, 0.354, 0.6984, 0.2974, 0.716, 0.2967, 0.7813, 0.6445, 0.7637, 0.646, 0.765, 0.5893, 0.7813, 0.589, 0.2489, 0.7615, 0.2309, 0.7618, 0.2334, 0.7041, 0.2489, 0.7042, 0.6769, 0.8347, 0.6614, 0.8338, 0.662, 0.7799, 0.6766, 0.7799, 0.818, 0.0632, 0.8054, 0.07539, 0.8054, 0.01758, 0.818, 0.005393, 0.8493, 0.05933, 0.8376, 0.07239, 0.8376, 0.01846, 0.8493, 0.005393, 0.3674, 0.9823, 0.3674, 0.9635, 0.3795, 0.9635, 0.3795, 0.9823, 0.3437, 0.8927, 0.3437, 0.8338, 0.3558, 0.8338, 0.3558, 0.8927, 0.8013, 0.589, 0.8011, 0.6482, 0.7853, 0.6482, 0.7853, 0.589, 0.9608, 0.5821, 0.9452, 0.5856, 0.9452, 0.5632, 0.9611, 0.5597, 0.8727, 0.9802, 0.8611, 0.9771, 0.8611, 0.9547, 0.8727, 0.9577, 0.2925, 0.9327, 0.2767, 0.937, 0.2779, 0.9103, 0.2925, 0.9059, 0.9752, 0.1835, 0.9639, 0.1791, 0.9639, 0.1524, 0.9752, 0.1567, 0.08754, 0.6279, 0.06335, 0.6225, 0.06556, 0.5631, 0.08754, 0.5585, 0.8658, 0.06245, 0.8533, 0.06478, 0.8533, 0.005393, 0.8664, 0.006056, 0.4609, 0.7111, 0.4457, 0.7111, 0.4442, 0.6568, 0.4669, 0.6666, 0.5919, 0.8902, 0.5798, 0.8898, 0.5803, 0.8355, 0.5919, 0.8302, 0.6759, 0.3103, 0.66, 0.3623, 0.6695, 0.3057, 0.66, 0.2863, 0.3693, 0.5664, 0.3529, 0.5924, 0.3583, 0.4845, 0.3693, 0.4844, 0.7333, 0.6951, 0.7333, 0.6608, 0.7345, 0.589, 0.7434, 0.663, 0.7579, 0.1085, 0.7456, 0.1065, 0.7473, 0.02879, 0.7579, 0.02118, 0.7866, 0.7837, 0.7779, 0.7899, 0.7779, 0.7186, 0.7874, 0.6991, 0.5595, 0.6164, 0.5383, 0.6238, 0.5383, 0.5421, 0.5515, 0.5519, 0.7074, 0.2927, 0.6946, 0.2825, 0.7007, 0.1998, 0.7074, 0.226, 0.9426, 0.4076, 0.9351, 0.4222, 0.9351, 0.3777, 0.9426, 0.3592, 0.7819, 0.2693, 0.7797, 0.2423, 0.793, 0.1999, 0.793, 0.2341, 0.5014, 0.5108, 0.5014, 0.4363, 0.5278, 0.4039, 0.5283, 0.4634, 0.4669, 0.6234, 0.4424, 0.6528, 0.4424, 0.611, 0.4618, 0.5872, 0.3487, 0.4938, 0.3224, 0.4404, 0.3273, 0.3326, 0.3487, 0.3346, 0.2489, 0.8148, 0.2312, 0.8156, 0.2381, 0.7823, 0.2489, 0.7658, 0.9533, 0.819, 0.9449, 0.8192, 0.9449, 0.7641, 0.953, 0.7647, 0.8077, 0.7558, 0.7914, 0.7552, 0.792, 0.7001, 0.8077, 0.6991, 0.9112, 0.07005, 0.9002, 0.07005, 0.9008, 0.01303, 0.9099, 0.01277, 0.782, 0.9433, 0.7729, 0.944, 0.7736, 0.8885, 0.782, 0.8885, 0.2105, 0.7036, 0.1891, 0.7019, 0.1929, 0.645, 0.2105, 0.6469, 0.3158, 0.7618, 0.2982, 0.7599, 0.2995, 0.7045, 0.3158, 0.7051, 0.8247, 0.831, 0.8247, 0.8902, 0.8126, 0.8902, 0.8126, 0.831, 0.5562, 0.6774, 0.5348, 0.6799, 0.5348, 0.6399, 0.5595, 0.6278, 0.679, 0.1834, 0.6666, 0.187, 0.668, 0.1038, 0.679, 0.08268, 0.4618, 0.9751, 0.4514, 0.9717, 0.4514, 0.945, 0.4623, 0.9486, 0.113, 0.9012, 0.1048, 0.9006, 0.1048, 0.8509, 0.1175, 0.8484, 0.7895, 0.1839, 0.7896, 0.125, 0.8052, 0.125, 0.8052, 0.1839, 0.967, 0.3861, 0.9587, 0.4015, 0.9589, 0.3592, 0.967, 0.3592, 0.943, 0.1395, 0.9355, 0.1249, 0.9355, 0.07644, 0.9431, 0.09502, 0.9422, 0.8788, 0.9331, 0.878, 0.9338, 0.8232, 0.9422, 0.8233, 0.408, 0.9434, 0.408, 0.9277, 0.4382, 0.9277, 0.4275, 0.4976, 0.3956, 0.5321, 0.4088, 0.4512, 0.4275, 0.4536, 0.6201, 0.3085, 0.6045, 0.2818, 0.6091, 0.1998, 0.6201, 0.2005, 0.7838, 0.5558, 0.7749, 0.5837, 0.7726, 0.5353, 0.7838, 0.5027, 0.1012, 0.4637, 0.05883, 0.5011, 0.05883, 0.4646, 0.0935, 0.4328, 0.03257, 0.9526, 0.02928, 0.9645, 0.006905, 0.9631, 0.009916, 0.9526, 0.4911, 0.7282, 0.4986, 0.7341, 0.4829, 0.7233, 0.4986, 0.6588, 0.9079, 0.6495, 0.8968, 0.6498, 0.8968, 0.5925, 0.9059, 0.5925, 0.5122, 0.9356, 0.5279, 0.9195, 0.5443, 0.9356, 0.0199, 0.8632, 0.002128, 0.8632, 0.002128, 0.8178, 0.0199, 0.8178, 0.8863, 0.3296, 0.8743, 0.33, 0.8743, 0.27, 0.8859, 0.2753, 0.4112, 0.922, 0.4033, 0.9234, 0.3985, 0.8782, 0.4115, 0.8782, 0.806, 0.3921, 0.7919, 0.39, 0.7846, 0.3483, 0.8054, 0.3483, 0.4669, 0.5768, 0.4471, 0.5832, 0.4218, 0.5405, 0.4501, 0.5405, 0.6255, 0.8284, 0.6125, 0.8271, 0.6125, 0.7917, 0.6349, 0.7896, 0.7104, 0.09841, 0.7011, 0.1176, 0.7012, 0.03053, 0.7104, 0.002405, 0.7484, 0.8028, 0.7333, 0.805, 0.7333, 0.7612, 0.7548, 0.7609, 0.122, 0.9568, 0.1408, 0.9568, 0.1339, 0.967, 0.1237, 0.9716, 0.7597, 0.6737, 0.7474, 0.6758, 0.7474, 0.589, 0.7579, 0.5955, 0.2912, 0.8451, 0.2798, 0.8444, 0.2798, 0.7845, 0.2933, 0.7862, 0.5926, 0.8263, 0.5798, 0.8215, 0.5799, 0.7651, 0.5926, 0.7591, 0.4382, 0.9237, 0.4301, 0.9231, 0.4252, 0.8796, 0.4382, 0.8782, 0.8079, 0.8139, 0.7914, 0.8146, 0.7922, 0.7598, 0.8079, 0.76, 0.8272, 0.4527, 0.8182, 0.4467, 0.8182, 0.365, 0.8272, 0.3786, 0.9756, 0.2332, 0.9644, 0.2375, 0.9644, 0.2108, 0.9756, 0.2064, 0.751, 0.8543, 0.7333, 0.856, 0.7349, 0.8239, 0.751, 0.809, 0.2022, 0.9256, 0.1867, 0.9093, 0.2194, 0.9093, 0.4334, 0.4017, 0.4282, 0.3992, 0.4282, 0.3464, 0.4334, 0.3599, 0.8078, 0.121, 0.7948, 0.121, 0.7895, 0.08136, 0.8115, 0.0858, 0.1081, 0.622, 0.1076, 0.5836, 0.1345, 0.5585, 0.1345, 0.5895, 0.6385, 0.5436, 0.6113, 0.5394, 0.6296, 0.5002, 0.6385, 0.4814, 0.8686, 0.5541, 0.8561, 0.5517, 0.8555, 0.4953, 0.8686, 0.4947, 0.977, 0.6571, 0.9653, 0.6601, 0.9653, 0.6377, 0.977, 0.6347, 0.9143, 0.5856, 0.9071, 0.5717, 0.9412, 0.5717, 0.7522, 0.7569, 0.7333, 0.7564, 0.7336, 0.6991, 0.7501, 0.6991, 0.5554, 0.834, 0.5397, 0.8343, 0.5397, 0.78, 0.555, 0.781, 0.5749, 0.1535, 0.5619, 0.1535, 0.5565, 0.09144, 0.5749, 0.02366, 0.8573, 0.1329, 0.8396, 0.1329, 0.8484, 0.1039, 0.8573, 0.08657, 0.9524, 0.5501, 0.944, 0.5498, 0.9443, 0.4956, 0.9524, 0.495, 0.1851, 0.6062, 0.1572, 0.6112, 0.1572, 0.5486, 0.1663, 0.5673, 0.1393, 0.8885, 0.1215, 0.8885, 0.1292, 0.8661, 0.1393, 0.8484, 0.7293, 0.3994, 0.7251, 0.4484, 0.7164, 0.4295, 0.7164, 0.3593, 0.5113, 0.9513, 0.5113, 0.9396, 0.5443, 0.9442, 0.5442, 0.9513, 0.5666, 0.293, 0.5666, 0.4521, 0.5518, 0.4229, 0.5556, 0.375, 0.1193, 0.5228, 0.1193, 0.3637, 0.1302, 0.4451, 0.1345, 0.4932, 0.6591, 0.3675, 0.6769, 0.3675, 0.6769, 0.4503, 0.6592, 0.4501, 0.1777, 0.8211, 0.1777, 0.8803, 0.1654, 0.8803, 0.1654, 0.8211, 0.3437, 0.8298, 0.344, 0.7707, 0.3577, 0.7707, 0.3577, 0.8298, 0.4071, 0.9648, 0.4064, 0.9753, 0.3846, 0.9753, 0.3846, 0.9656, 0.5441, 0.9573, 0.5443, 0.9684, 0.5226, 0.9684, 0.5217, 0.9553, 0.9083, 0.4856, 0.909, 0.4266, 0.9181, 0.4266, 0.9181, 0.4856, 0.9131, 0.2631, 0.9125, 0.2041, 0.9221, 0.2042, 0.922, 0.2631, 0.8169, 0.6923, 0.804, 0.6951, 0.804, 0.6684, 0.8175, 0.6656, 0.9824, 0.1395, 0.9728, 0.1395, 0.9728, 0.1128, 0.9824, 0.1128, 0.6359, 0.9568, 0.6397, 0.943, 0.662, 0.945, 0.6585, 0.9568, 0.9913, 0.3928, 0.9831, 0.3928, 0.9831, 0.3704, 0.9913, 0.3704, 0.8488, 0.4322, 0.8488, 0.365, 0.8572, 0.3721, 0.8601, 0.4042, 0.1366, 0.91, 0.1371, 0.922, 0.111, 0.922, 0.1048, 0.9052, 0.7961, 0.9528, 0.799, 0.9408, 0.8246, 0.9408, 0.8231, 0.9544, 0.9871, 0.585, 0.979, 0.585, 0.9789, 0.5593, 0.9871, 0.5595, 0.5819, 0.568, 0.5644, 0.5545, 0.5635, 0.4648, 0.5819, 0.4562, 0.6951, 0.68, 0.6809, 0.6784, 0.6852, 0.589, 0.6951, 0.5994, 0.5911, 0.9731, 0.5911, 0.9909, 0.5789, 0.9911, 0.5792, 0.9731, 0.2369, 0.9945, 0.2369, 0.9864, 0.2491, 0.9864, 0.2491, 0.9945, 0.3156, 0.7005, 0.3019, 0.7005, 0.3018, 0.6322, 0.32, 0.6416, 0.1149, 0.5011, 0.1052, 0.5011, 0.1052, 0.4328, 0.1149, 0.4401, 0.3116, 0.8669, 0.298, 0.8664, 0.298, 0.8228, 0.3158, 0.8222, 0.9657, 0.3172, 0.9576, 0.3171, 0.9576, 0.2736, 0.9657, 0.2736, 0.7504, 0.9884, 0.7339, 0.9884, 0.7332, 0.9775, 0.748, 0.9827, 0.9949, 0.1379, 0.9864, 0.1395, 0.9866, 0.1286, 0.9949, 0.1223, 0.4667, 0.7251, 0.4454, 0.737, 0.4442, 0.7151, 0.4715, 0.7151, 0.6906, 0.9538, 0.6884, 0.964, 0.6667, 0.964, 0.6711, 0.9503, 0.721, 0.8752, 0.7032, 0.8752, 0.7032, 0.8322, 0.721, 0.8322, 0.9688, 0.1395, 0.9607, 0.1395, 0.9607, 0.09659, 0.9688, 0.09659, 0.4623, 0.9891, 0.4466, 0.9891, 0.4427, 0.9791, 0.4543, 0.9806, 0.9965, 0.6904, 0.9878, 0.696, 0.9878, 0.6852, 0.9965, 0.6796, 0.5071, 0.9067, 0.5219, 0.9067, 0.5236, 0.9155, 0.512, 0.912, 0.6983, 0.9921, 0.6887, 0.9891, 0.6936, 0.9817, 0.7052, 0.9817, 0.3272, 0.9924, 0.3092, 0.9924, 0.3091, 0.9827, 0.3272, 0.9827, 0.8848, 0.9966, 0.8848, 0.9885, 0.8945, 0.9885, 0.8945, 0.9966, 0.9825, 0.8479, 0.9825, 0.8299, 0.9929, 0.8305, 0.9929, 0.8485, 0.8422, 0.8398, 0.8422, 0.8317, 0.8525, 0.8317, 0.8525, 0.8398, 0.947, 0.9752, 0.9647, 0.9752, 0.965, 0.9872, 0.947, 0.9856, 0.7836, 0.09479, 0.774, 0.09479, 0.774, 0.08269, 0.7837, 0.08187, 0.9728, 0.09659, 0.9909, 0.09678, 0.9909, 0.1066, 0.9731, 0.1066, 0.8061, 0.9975, 0.7963, 0.9973, 0.7963, 0.9875, 0.806, 0.9875, 0.6179, 0.9172, 0.6317, 0.9322, 0.5965, 0.9322, 0.967, 0.8192, 0.9573, 0.8042, 0.9573, 0.7802, 0.9672, 0.7807, 0.7256, 0.7793, 0.6991, 0.7854, 0.702, 0.7528, 0.7257, 0.7471, 0.9674, 0.355, 0.9576, 0.3539, 0.9576, 0.3212, 0.968, 0.3219, 0.6596, 0.9165, 0.6419, 0.9165, 0.6419, 0.8828, 0.6596, 0.8828, 0.9791, 0.3928, 0.971, 0.3928, 0.971, 0.3592, 0.9791, 0.3592, 0.5043, 0.1114, 0.4775, 0.1059, 0.4783, 0.001995, 0.5043, 0.007523, 0.6383, 0.3059, 0.6241, 0.3037, 0.6241, 0.1998, 0.6383, 0.202, 0.534, 0.1121, 0.5082, 0.1058, 0.512, 0.001995, 0.534, 0.01025, 0.6534, 0.6537, 0.6392, 0.6515, 0.6392, 0.5476, 0.6534, 0.5498, 0.7491, 0.1839, 0.7313, 0.1839, 0.7313, 0.1189, 0.7491, 0.1189, 0.9326, 0.7529, 0.9243, 0.7529, 0.9243, 0.6895, 0.9326, 0.6896, 0.5819, 0.7299, 0.5641, 0.7299, 0.5641, 0.6632, 0.5819, 0.6632, 0.9236, 0.07005, 0.9152, 0.06997, 0.9152, 0.005776, 0.9236, 0.005857, 0.3007, 0.5426, 0.2988, 0.5191, 0.3487, 0.4978, 0.3487, 0.5199, 0.2269, 0.8488, 0.2126, 0.8467, 0.2126, 0.7924, 0.2269, 0.7946, 0.5236, 0.9028, 0.5058, 0.9028, 0.5058, 0.8659, 0.5236, 0.8659, 0.77, 0.1187, 0.7619, 0.1187, 0.7619, 0.08187, 0.77, 0.08187, 0.3397, 0.8136, 0.3198, 0.8169, 0.3198, 0.7707, 0.3335, 0.783, 0.751, 0.9167, 0.74, 0.9075, 0.7412, 0.8613, 0.751, 0.86, 0.1581, 0.4988, 0.1581, 0.4811, 0.2148, 0.4811, 0.2148, 0.4988, 0.9281, 0.3267, 0.919, 0.3292, 0.919, 0.2725, 0.9281, 0.27, 0.7824, 0.331, 0.7647, 0.3293, 0.7698, 0.2754, 0.7824, 0.2766, 0.9543, 0.8788, 0.9462, 0.8788, 0.9462, 0.8246, 0.9543, 0.8246, 0.6493, 0.01117, 0.6495, 0.002404, 0.6763, 0.002404, 0.6761, 0.01117, 0.839, 0.3424, 0.839, 0.3343, 0.866, 0.3343, 0.8659, 0.3424, 0.7456, 0.01689, 0.757, 0.002405, 0.8009, 0.002405, 0.7895, 0.01689, 0.6062, 0.9118, 0.5965, 0.9132, 0.5965, 0.8692, 0.6085, 0.8608, 0.6667, 0.9463, 0.6676, 0.9376, 0.7097, 0.9403, 0.6993, 0.9463, 0.4781, 0.9541, 0.47, 0.9541, 0.4698, 0.9119, 0.4781, 0.9015, 0.5661, 0.9055, 0.5483, 0.9055, 0.5483, 0.8701, 0.5661, 0.8701, 0.9784, 0.5465, 0.9703, 0.5465, 0.9703, 0.5111, 0.9784, 0.5111, 0.774, 0.8261, 0.7612, 0.8129, 0.7612, 0.7598, 0.774, 0.7731, 0.8902, 0.1295, 0.879, 0.139, 0.879, 0.08594, 0.8902, 0.07644, 0.8287, 0.9182, 0.8367, 0.9025, 0.864, 0.9147, 0.8526, 0.9182, 0.7199, 0.1982, 0.7144, 0.1879, 0.7442, 0.1879, 0.7542, 0.1984, 0.02389, 0.7748, 0.02389, 0.7571, 0.08058, 0.7571, 0.08058, 0.7748, 0.9291, 0.8799, 0.9199, 0.8823, 0.9199, 0.8256, 0.9291, 0.8232, 0.002128, 0.7313, 0.002128, 0.7135, 0.05882, 0.7135, 0.05882, 0.7313, 0.928, 0.8168, 0.9188, 0.8192, 0.9188, 0.7625, 0.928, 0.7601, 0.6947, 0.754, 0.6809, 0.7418, 0.6809, 0.684, 0.6947, 0.6962, 0.8466, 0.7421, 0.8348, 0.7508, 0.8348, 0.693, 0.8466, 0.6843, 0.8206, 0.5617, 0.8076, 0.5486, 0.8076, 0.4947, 0.8206, 0.5077, 0.01409, 0.6991, 0.002751, 0.7084, 0.002751, 0.6545, 0.01409, 0.6451, 0.9639, 0.1875, 0.9824, 0.1875, 0.9824, 0.1995, 0.9639, 0.1995, 0.8902, 0.8822, 0.8902, 0.8232, 0.9014, 0.8232, 0.9014, 0.8822, 0.3158, 0.8182, 0.2986, 0.8136, 0.3091, 0.7658, 0.3158, 0.7841, 0.02431, 0.8579, 0.02431, 0.8482, 0.07308, 0.8436, 0.04901, 0.8579, 0.9159, 0.9396, 0.906, 0.9394, 0.9062, 0.8863, 0.9159, 0.8899, 0.05578, 0.9339, 0.04614, 0.9339, 0.04614, 0.8808, 0.05612, 0.8793, 0.7739, 0.6923, 0.7637, 0.6769, 0.7637, 0.65, 0.7737, 0.65, 0.9823, 0.4748, 0.9725, 0.4857, 0.9727, 0.4587, 0.9823, 0.4587, 0.5236, 0.8619, 0.5058, 0.8619, 0.5058, 0.8165, 0.5236, 0.8165, 0.5357, 0.8619, 0.5276, 0.8619, 0.5276, 0.8165, 0.5357, 0.8165, 0.8798, 0.9841, 0.8798, 0.9923, 0.8611, 0.9934, 0.8648, 0.9844, 0.6623, 0.9853, 0.6623, 0.995, 0.6502, 0.995, 0.6502, 0.9853, 0.02389, 0.8178, 0.02808, 0.8006, 0.07308, 0.8058, 0.05661, 0.8178, 0.1508, 0.8317, 0.1433, 0.8256, 0.1614, 0.784, 0.1614, 0.8187, 0.1572, 0.5144, 0.1572, 0.504, 0.2871, 0.5037, 0.2194, 0.5222, 0.3153, 0.478, 0.3052, 0.4771, 0.306, 0.3472, 0.3153, 0.409, 0.02678, 0.8396, 0.02678, 0.8218, 0.07308, 0.8218, 0.0558, 0.8312, 0.9036, 0.1904, 0.8942, 0.1917, 0.8942, 0.1454, 0.9024, 0.1717, 0.6597, 0.8789, 0.6419, 0.8789, 0.6419, 0.8387, 0.6549, 0.8564, 0.7628, 0.9313, 0.7562, 0.9265, 0.7689, 0.8885, 0.7689, 0.9228, 0.7249, 0.5793, 0.7207, 0.5303, 0.7336, 0.4902, 0.7336, 0.5604, 0.006905, 0.9486, 0.006905, 0.936, 0.0396, 0.936, 0.03946, 0.9447, 0.4775, 0.1244, 0.4775, 0.1163, 0.5103, 0.1163, 0.5103, 0.1244, 0.66, 0.1998, 0.6777, 0.1999, 0.6776, 0.2823, 0.66, 0.282, 0.2162, 0.7041, 0.2269, 0.706, 0.2262, 0.7884, 0.2162, 0.7824, 0.2193, 0.9645, 0.2194, 0.9733, 0.1953, 0.9733, 0.1952, 0.9637, 0.9914, 0.5195, 0.9824, 0.5201, 0.9833, 0.4977, 0.9914, 0.4977, 0.3333, 0.9698, 0.3333, 0.9787, 0.3092, 0.9779, 0.3091, 0.9698, 0.7293, 0.9809, 0.7288, 0.9906, 0.7139, 0.9901, 0.7105, 0.9809, 0.9856, 0.7486, 0.9775, 0.7486, 0.9775, 0.7219, 0.9856, 0.7219, 0.9839, 0.9853, 0.9742, 0.9853, 0.9742, 0.9629, 0.9839, 0.9629, 0.8224, 0.4567, 0.8257, 0.4671, 0.7979, 0.4831, 0.7979, 0.466, 0.8945, 0.9845, 0.8849, 0.9845, 0.8849, 0.9589, 0.8945, 0.9588, 0.7124, 0.4469, 0.6991, 0.4479, 0.7021, 0.3704, 0.7124, 0.3593, 0.4834, 0.9907, 0.4834, 0.9811, 0.4956, 0.9811, 0.4956, 0.9907, 0.3613, 0.4596, 0.3531, 0.4596, 0.3531, 0.3986, 0.3613, 0.3914, 0.9578, 0.7065, 0.9481, 0.7066, 0.9481, 0.663, 0.9578, 0.663, 0.9962, 0.4857, 0.9863, 0.4839, 0.9865, 0.4683, 0.9962, 0.4747, 0.5131, 0.9767, 0.504, 0.9771, 0.504, 0.9573, 0.5177, 0.9553, 0.9613, 0.6399, 0.9517, 0.6399, 0.9517, 0.597, 0.9613, 0.597, 0.02577, 0.994, 0.01413, 0.994, 0.008968, 0.9846, 0.0206, 0.9846, 0.9892, 0.1995, 0.9864, 0.1913, 0.9962, 0.1837, 0.9962, 0.1941, 0.03433, 0.998, 0.03433, 0.9884, 0.0441, 0.9884, 0.0441, 0.998, 0.1508, 0.9965, 0.1508, 0.9869, 0.1611, 0.9869, 0.1611, 0.9965, 0.3613, 0.4765, 0.3532, 0.4765, 0.3531, 0.4636, 0.3613, 0.4644, 0.9978, 0.7483, 0.9896, 0.7486, 0.9897, 0.7385, 0.9978, 0.7385, 0.644, 0.1809, 0.6356, 0.1959, 0.6356, 0.1574, 0.6441, 0.1569, 0.9751, 0.05703, 0.9667, 0.05799, 0.9667, 0.02487, 0.9758, 0.02435, 0.9749, 0.593, 0.9653, 0.593, 0.9653, 0.5593, 0.9749, 0.5593, 0.6626, 0.1848, 0.6489, 0.187, 0.6489, 0.08307, 0.6626, 0.08091, 0.656, 0.3037, 0.6423, 0.3059, 0.6423, 0.202, 0.656, 0.1998, 0.9038, 0.1414, 0.8942, 0.1414, 0.8942, 0.07644, 0.9038, 0.07644, 0.8928, 0.6592, 0.8832, 0.6592, 0.8832, 0.5925, 0.8928, 0.5925, 0.875, 0.1307, 0.8613, 0.1329, 0.8613, 0.0786, 0.875, 0.07644, 0.9714, 0.7066, 0.9618, 0.7066, 0.9618, 0.6698, 0.9714, 0.6698, 0.9358, 0.2539, 0.9261, 0.2631, 0.9261, 0.2064, 0.9344, 0.2077, 0.9148, 0.8192, 0.9043, 0.8168, 0.9043, 0.7601, 0.9148, 0.7625, 0.4985, 0.941, 0.4888, 0.941, 0.4888, 0.8868, 0.4985, 0.8868, 0.2781, 0.9676, 0.2781, 0.958, 0.3051, 0.958, 0.3049, 0.9676, 0.8992, 0.9391, 0.891, 0.9372, 0.891, 0.8862, 0.9014, 0.8952, 0.8287, 0.8985, 0.8287, 0.8889, 0.8812, 0.888, 0.8709, 0.898, 0.3012, 0.4927, 0.2916, 0.4927, 0.2916, 0.4573, 0.3012, 0.4573, 0.9043, 0.4891, 0.8944, 0.4796, 0.8944, 0.4266, 0.9043, 0.4361, 0.8329, 0.9506, 0.8385, 0.9419, 0.8727, 0.9419, 0.8628, 0.9507, 0.9159, 0.8823, 0.9054, 0.8799, 0.9054, 0.8232, 0.9159, 0.8256, 0.915, 0.3292, 0.9044, 0.3267, 0.9044, 0.27, 0.915, 0.2725, 0.8792, 0.659, 0.8686, 0.6503, 0.8686, 0.5925, 0.8792, 0.6012, 0.4799, 0.8975, 0.4698, 0.8882, 0.4698, 0.8342, 0.4799, 0.8436, 0.8849, 0.1917, 0.8768, 0.1917, 0.8768, 0.167, 0.8902, 0.143, 0.9473, 0.6517, 0.9392, 0.6516, 0.9392, 0.597, 0.9477, 0.5986, 0.7863, 0.8209, 0.7779, 0.8099, 0.7779, 0.7939, 0.7861, 0.7939, 0.9566, 0.9317, 0.947, 0.9317, 0.947, 0.8863, 0.9566, 0.8863, 0.8246, 0.9875, 0.8246, 0.9956, 0.8126, 0.9956, 0.8126, 0.9875, 0.8373, 0.6803, 0.8348, 0.6725, 0.8508, 0.6674, 0.8826, 0.6803, 0.1004, 0.6874, 0.09233, 0.6883, 0.09153, 0.626, 0.1004, 0.5585, 0.9463, 0.1987, 0.9355, 0.1974, 0.9365, 0.1786, 0.9463, 0.1524, 0.5919, 0.9343, 0.5826, 0.9368, 0.5799, 0.9267, 0.5919, 0.8942, 0.3392, 0.9595, 0.3392, 0.9498, 0.372, 0.9498, 0.3719, 0.9595, 0.8261, 0.1141, 0.8356, 0.1122, 0.8356, 0.1859, 0.826, 0.1922, 0.9825, 0.8706, 0.9825, 0.8525, 0.9901, 0.853, 0.9936, 0.8692, 0.4334, 0.4306, 0.433, 0.4461, 0.4282, 0.4401, 0.4282, 0.4279, 0.001995, 0.545, 0.001995, 0.5294, 0.007155, 0.5269, 0.00691, 0.5391, 0.08212, 0.9238, 0.09988, 0.9237, 0.09644, 0.9284, 0.08212, 0.931, 0.3571, 0.986, 0.3392, 0.9882, 0.3392, 0.9771, 0.3556, 0.9785, 0.87, 0.3423, 0.87, 0.3341, 0.8811, 0.3341, 0.8836, 0.3424, 0.9622, 0.7106, 0.98, 0.7106, 0.98, 0.7177, 0.9655, 0.7153, 0.9063, 0.9879, 0.9159, 0.9879, 0.9159, 0.995, 0.9063, 0.9978, 0.9796, 0.2155, 0.9796, 0.2059, 0.9932, 0.2058, 0.9907, 0.2155, 0.9896, 0.7526, 0.9977, 0.7526, 0.9977, 0.7625, 0.9896, 0.7597, 0.8535, 0.7598, 0.8535, 0.827, 0.8422, 0.7991, 0.845, 0.7669, 0.379, 0.9164, 0.3651, 0.9314, 0.3437, 0.9164, 0.6769, 0.7759, 0.6421, 0.7699, 0.645, 0.7461, 0.6722, 0.7461, 0.3622, 0.8297, 0.3622, 0.7707, 0.3765, 0.7707, 0.3762, 0.8296, 0.3332, 0.9293, 0.324, 0.9398, 0.3106, 0.9481, 0.3091, 0.9293, 0.9083, 0.4226, 0.9083, 0.3636, 0.9187, 0.3635, 0.918, 0.4226, 0.8739, 0.8821, 0.8739, 0.8232, 0.8862, 0.8232, 0.8862, 0.8821, 0.5246, 0.6023, 0.5069, 0.6023, 0.5069, 0.5591, 0.5283, 0.5148, 0.6005, 0.2873, 0.5827, 0.2873, 0.579, 0.1998, 0.6005, 0.2441, 0.7195, 0.2927, 0.7114, 0.2918, 0.7114, 0.2043, 0.7245, 0.2447, 0.5737, 0.6592, 0.564, 0.6592, 0.564, 0.611, 0.5819, 0.572, 0.2525, 0.5795, 0.2525, 0.6418, 0.2261, 0.6349, 0.2405, 0.5884, 0.002488, 0.03609, 0.05484, 0.001995, 0.05484, 0.4146, 0.001995, 0.4429, 0.1696, 0.001995, 0.2148, 0.01493, 0.2148, 0.3638, 0.1696, 0.3584, 0.3527, 0.1524, 0.3916, 0.001995, 0.3916, 0.3124, 0.3703, 0.3152, 0.1076, 0.6768, 0.1076, 0.6343, 0.1336, 0.6259, 0.1226, 0.6719, 0.804, 0.8676, 0.7612, 0.8676, 0.7664, 0.8528, 0.8035, 0.8519, 0.611, 0.717, 0.6282, 0.6786, 0.6349, 0.6919, 0.6349, 0.7302, 0.4658, 0.8342, 0.4658, 0.8764, 0.4514, 0.8828, 0.4558, 0.8437, 0.3658, 0.6628, 0.3658, 0.6003, 0.3775, 0.6075, 0.3916, 0.654, 0.2188, 0.001995, 0.2606, 0.02092, 0.2604, 0.3432, 0.2188, 0.3389, 0.7142, 0.9395, 0.7142, 0.9295, 0.7228, 0.9317, 0.3956, 0.001995, 0.4308, 0.01538, 0.4343, 0.2571, 0.3956, 0.2831, 0.2329, 0.9963, 0.2228, 0.9923, 0.2329, 0.9864, 0.8575, 0.8823, 0.8575, 0.8232, 0.8699, 0.8232, 0.8699, 0.8823, 0.1211, 0.784, 0.121, 0.8431, 0.1073, 0.8431, 0.1072, 0.784, 0.09914, 0.9933, 0.09914, 0.9756, 0.1112, 0.9756, 0.1112, 0.9933, 0.08479, 0.9829, 0.08479, 0.9925, 0.07057, 0.9921, 0.06664, 0.9832, 0.3742, 0.8336, 0.3742, 0.8926, 0.3622, 0.8926, 0.3622, 0.8336, 0.751, 0.9207, 0.7417, 0.9312, 0.7283, 0.9395, 0.7268, 0.9207, 0.4382, 0.9662, 0.4382, 0.9751, 0.4145, 0.9754, 0.4145, 0.9658, 0.02577, 0.9806, 0.006905, 0.9806, 0.006905, 0.9685, 0.02577, 0.9685, 0.9954, 0.8119, 0.9954, 0.8216, 0.9833, 0.8216, 0.9833, 0.8119, 0.5817, 0.7345, 0.5817, 0.7426, 0.5635, 0.743, 0.5674, 0.7341, 0.9001, 0.4951, 0.9001, 0.5541, 0.889, 0.5541, 0.889, 0.4951, 0.1794, 0.9873, 0.1794, 0.9954, 0.1673, 0.9954, 0.1673, 0.9873, 0.9574, 0.06198, 0.9684, 0.06402, 0.9684, 0.08668, 0.954, 0.08347, 0.3018, 0.9716, 0.3018, 0.9805, 0.2781, 0.9802, 0.2781, 0.972, 0.5749, 0.01967, 0.5564, 0.01967, 0.5578, 0.004799, 0.568, 0.00942, 0.8783, 0.4856, 0.8783, 0.4266, 0.8904, 0.4266, 0.8904, 0.4856, 0.258, 0.9227, 0.2725, 0.9258, 0.2722, 0.9523, 0.258, 0.9494, 0.3871, 0.9608, 0.3846, 0.9474, 0.4071, 0.9478, 0.4095, 0.9608, 0.2267, 0.9663, 0.2242, 0.9542, 0.2466, 0.9543, 0.2491, 0.9663, 0.8206, 0.08114, 0.8356, 0.08562, 0.8356, 0.1082, 0.8191, 0.1035, 0.7242, 0.9552, 0.7207, 0.9435, 0.7473, 0.9439, 0.751, 0.9552, 0.868, 0.9025, 0.8844, 0.9075, 0.8819, 0.9345, 0.868, 0.9292, 0.2794, 0.954, 0.2767, 0.941, 0.3036, 0.9412, 0.3051, 0.954, 0.3735, 0.498, 0.3916, 0.4844, 0.3916, 0.5963, 0.3733, 0.5877, 0.04009, 0.9722, 0.05786, 0.9722, 0.05786, 0.984, 0.03992, 0.9844, 0.8092, 0.1298, 0.822, 0.125, 0.822, 0.1922, 0.8093, 0.1862, 0.6208, 0.08634, 0.6449, 0.08091, 0.6449, 0.1503, 0.623, 0.1457, 0.5858, 0.6332, 0.6003, 0.6333, 0.604, 0.6921, 0.5858, 0.7015, 0.5722, 0.2914, 0.5852, 0.2914, 0.5883, 0.3363, 0.5706, 0.335, 0.1274, 0.7844, 0.1393, 0.784, 0.1393, 0.843, 0.1257, 0.8444, 0.6202, 0.621, 0.6349, 0.6233, 0.6349, 0.6681, 0.611, 0.6746, 0.9602, 0.4959, 0.9755, 0.4897, 0.9755, 0.4958, 0.9637, 0.5063, 0.8555, 0.5856, 0.8655, 0.5633, 0.8752, 0.5581, 0.8772, 0.5856, 0.8419, 0.9935, 0.8334, 0.9847, 0.8395, 0.9847, 0.849, 0.9915, 0.5397, 0.7488, 0.5749, 0.747, 0.5667, 0.776, 0.5397, 0.7728, 0.4252, 0.8313, 0.443, 0.8313, 0.443, 0.8743, 0.4252, 0.8743, 0.8362, 0.4947, 0.8362, 0.5641, 0.8288, 0.5218, 0.8246, 0.4971, 0.8219, 0.659, 0.8219, 0.5896, 0.8335, 0.592, 0.8293, 0.6167, 0.6344, 0.9713, 0.6462, 0.9608, 0.6462, 0.9723, 0.6381, 0.9813, 0.1633, 0.6613, 0.1633, 0.6736, 0.157, 0.6769, 0.1589, 0.6656, 0.7864, 0.4987, 0.7726, 0.4943, 0.7791, 0.4909, 0.7907, 0.4909, 0.9732, 0.3988, 0.9912, 0.3989, 0.9912, 0.4086, 0.9731, 0.4086, 0.7729, 0.9776, 0.7909, 0.9776, 0.7915, 0.9879, 0.7735, 0.9879, 0.8147, 0.9835, 0.8147, 0.9584, 0.8244, 0.9592, 0.8246, 0.9804, 0.6807, 0.3549, 0.6807, 0.3337, 0.6902, 0.3378, 0.6906, 0.3534, 0.9159, 0.9588, 0.9159, 0.9839, 0.906, 0.9808, 0.9062, 0.9596, 0.99, 0.2415, 0.99, 0.2628, 0.9801, 0.2612, 0.9805, 0.2457, 0.9919, 0.04022, 0.9919, 0.05799, 0.9814, 0.05799, 0.9798, 0.03996, 0.9926, 0.2962, 0.9928, 0.3143, 0.9828, 0.314, 0.9828, 0.2962, 0.3198, 0.7045, 0.3456, 0.7128, 0.3429, 0.7449, 0.3198, 0.7371, 0.7285, 0.2386, 0.7291, 0.2043, 0.7387, 0.2366, 0.7285, 0.3104, 0.4383, 0.3425, 0.4669, 0.2905, 0.4597, 0.4495, 0.4383, 0.4505, 0.3804, 0.7489, 0.3896, 0.8164, 0.3804, 0.8183, 0.3807, 0.817, 0.6125, 0.8793, 0.6303, 0.8793, 0.6303, 0.913, 0.6125, 0.913, 0.1385, 0.369, 0.1656, 0.3637, 0.165, 0.4676, 0.1385, 0.4729, 0.4709, 0.4093, 0.4974, 0.4039, 0.4938, 0.5057, 0.4709, 0.5132, 0.2988, 0.5466, 0.32, 0.554, 0.312, 0.6185, 0.2988, 0.6282, 0.6898, 0.4734, 0.7034, 0.4642, 0.6985, 0.5307, 0.6898, 0.5563, 0.14, 0.5869, 0.1527, 0.5909, 0.1504, 0.689, 0.14, 0.6724, 0.7376, 0.4663, 0.7468, 0.4828, 0.7468, 0.5793, 0.7376, 0.5528, 0.14, 0.6929, 0.1578, 0.6929, 0.1578, 0.7579, 0.14, 0.7579, 0.4206, 0.6739, 0.4384, 0.6739, 0.4384, 0.7405, 0.4206, 0.7405, 0.5069, 0.6138, 0.5297, 0.6063, 0.5278, 0.6593, 0.5069, 0.668, 0.8641, 0.3877, 0.8743, 0.3626, 0.8743, 0.3995, 0.8641, 0.4322, 0.2758, 0.6142, 0.2758, 0.6435, 0.2596, 0.6941, 0.2588, 0.6596, 0.1867, 0.8685, 0.2045, 0.8685, 0.2045, 0.9053, 0.1867, 0.9053, 0.5058, 0.7668, 0.5261, 0.7668, 0.5232, 0.7985, 0.5127, 0.8125, 0.7619, 0.02118, 0.7797, 0.02118, 0.7797, 0.07788, 0.7619, 0.07788, 0.1072, 0.78, 0.1072, 0.7623, 0.1614, 0.7683, 0.1614, 0.78, 0.06335, 0.5268, 0.12, 0.5269, 0.1345, 0.5545, 0.08757, 0.5545, 0.4719, 0.6588, 0.4789, 0.6589, 0.4789, 0.686, 0.4719, 0.6858, 0.7992, 0.5837, 0.7878, 0.5704, 0.8318, 0.5704, 0.8432, 0.5837, 0.2646, 0.4121, 0.3012, 0.3472, 0.3012, 0.4017, 0.2719, 0.4533, 0.5326, 0.4562, 0.5595, 0.4946, 0.5536, 0.5382, 0.5355, 0.5382, 0.2145, 0.645, 0.2216, 0.6451, 0.2217, 0.6776, 0.2145, 0.6871, 0.6809, 0.8778, 0.6986, 0.8778, 0.6986, 0.9133, 0.6809, 0.9133, 0.7979, 0.3967, 0.8142, 0.396, 0.8142, 0.4527, 0.7986, 0.4518, 0.8498, 0.1999, 0.8645, 0.2001, 0.8641, 0.2532, 0.8498, 0.2541, 0.8506, 0.6975, 0.8621, 0.6843, 0.8621, 0.7373, 0.8506, 0.7506, 0.6991, 0.7295, 0.7146, 0.684, 0.719, 0.7104, 0.719, 0.7431, 0.2603, 0.6981, 0.2758, 0.7438, 0.256, 0.7573, 0.256, 0.7248, 0.8915, 0.3549, 0.8903, 0.3373, 0.9123, 0.3471, 0.9214, 0.3549, 0.7531, 0.1272, 0.7708, 0.1272, 0.7708, 0.1839, 0.7531, 0.1839, 0.7508, 0.4663, 0.7686, 0.4663, 0.7686, 0.523, 0.7508, 0.523, 0.3658, 0.6671, 0.3872, 0.6668, 0.3834, 0.7234, 0.3658, 0.7241, 0.7629, 0.3975, 0.7805, 0.396, 0.7792, 0.4527, 0.7629, 0.453, 0.7426, 0.2736, 0.7607, 0.2733, 0.7582, 0.331, 0.7426, 0.3309, 0.6419, 0.7799, 0.6574, 0.7808, 0.6567, 0.8347, 0.6421, 0.8347, 0.8053, 0.6012, 0.8179, 0.589, 0.8179, 0.6468, 0.8053, 0.659, 0.8375, 0.6051, 0.8492, 0.592, 0.8492, 0.6459, 0.8375, 0.659, 0.1611, 0.9644, 0.1611, 0.9829, 0.1491, 0.9829, 0.1491, 0.9644, 0.6503, 0.9286, 0.6596, 0.939, 0.6359, 0.939, 0.6368, 0.9205, 0.94, 0.4951, 0.9392, 0.5541, 0.9311, 0.554, 0.9311, 0.495, 0.3692, 0.7437, 0.3658, 0.7281, 0.3882, 0.7281, 0.3917, 0.744, 0.9644, 0.2415, 0.9761, 0.2445, 0.9761, 0.267, 0.9644, 0.2639, 0.8372, 0.9379, 0.8329, 0.9222, 0.8596, 0.9233, 0.864, 0.9379, 0.9622, 0.7219, 0.9735, 0.7262, 0.9735, 0.7529, 0.9622, 0.7486, 0.611, 0.5476, 0.6352, 0.5531, 0.633, 0.6124, 0.611, 0.617, 0.8581, 0.7621, 0.8706, 0.7598, 0.8706, 0.8192, 0.8575, 0.8185, 0.2322, 0.6458, 0.2474, 0.6458, 0.2489, 0.7001, 0.2261, 0.6903, 0.8783, 0.3626, 0.8904, 0.363, 0.8899, 0.4173, 0.8783, 0.4226, 0.001995, 0.4989, 0.01797, 0.4469, 0.008431, 0.5035, 0.01797, 0.5229, 0.5929, 0.3702, 0.6093, 0.3442, 0.6039, 0.4521, 0.5929, 0.4521, 0.7416, 0.002405, 0.7416, 0.03668, 0.7403, 0.1085, 0.7315, 0.03454, 0.6425, 0.4563, 0.6548, 0.4583, 0.6531, 0.536, 0.6425, 0.5436, 0.7853, 0.4023, 0.7939, 0.396, 0.7939, 0.4673, 0.7845, 0.4868, 0.3275, 0.554, 0.3487, 0.5466, 0.3487, 0.6282, 0.3355, 0.6185, 0.2798, 0.6142, 0.2926, 0.6244, 0.2865, 0.7071, 0.2798, 0.6809, 0.9352, 0.4412, 0.9428, 0.4266, 0.9428, 0.4711, 0.9352, 0.4896, 0.2908, 0.7111, 0.293, 0.738, 0.2798, 0.7805, 0.2798, 0.7462, 0.5286, 0.293, 0.5286, 0.3675, 0.5022, 0.3999, 0.5017, 0.3404, 0.6208, 0.04071, 0.6454, 0.01128, 0.6454, 0.0531, 0.6259, 0.07692, 0.3653, 0.3192, 0.3916, 0.3725, 0.3866, 0.4804, 0.3653, 0.4784, 0.02466, 0.7966, 0.02389, 0.7788, 0.05721, 0.7858, 0.07365, 0.7966, 0.9452, 0.2738, 0.9536, 0.2736, 0.9536, 0.3286, 0.9455, 0.3281, 0.002128, 0.7571, 0.01843, 0.7577, 0.0178, 0.8128, 0.002128, 0.8138, 0.8974, 0.2059, 0.9085, 0.2059, 0.9078, 0.2629, 0.8987, 0.2631, 0.9339, 0.887, 0.943, 0.8863, 0.9423, 0.9418, 0.9339, 0.9418, 0.01809, 0.6451, 0.03947, 0.6468, 0.03565, 0.7037, 0.01809, 0.7018, 0.1891, 0.7075, 0.2067, 0.7094, 0.2054, 0.7649, 0.1891, 0.7642, 0.1858, 0.9833, 0.1673, 0.9833, 0.1673, 0.9712, 0.1858, 0.9712, 0.06616, 0.6345, 0.08754, 0.6319, 0.08754, 0.6719, 0.06282, 0.6841, 0.04346, 0.5845, 0.05589, 0.5809, 0.05451, 0.6641, 0.04346, 0.6851, 0.4881, 0.945, 0.4985, 0.9484, 0.4985, 0.9751, 0.4876, 0.9715, 0.2843, 0.8491, 0.2925, 0.8497, 0.2925, 0.8994, 0.2798, 0.9019, 0.1007, 0.7663, 0.1009, 0.8253, 0.08658, 0.8253, 0.08672, 0.7663, 0.9602, 0.4587, 0.9685, 0.4433, 0.9683, 0.4857, 0.9602, 0.4857, 0.9366, 0.6899, 0.9441, 0.7045, 0.9441, 0.7529, 0.9366, 0.7344, 0.9321, 0.2736, 0.9412, 0.2743, 0.9405, 0.3292, 0.9321, 0.329, 0.6373, 0.31, 0.653, 0.31, 0.653, 0.3402, 0.02291, 0.4814, 0.05484, 0.4469, 0.04167, 0.5278, 0.02291, 0.5253, 0.6012, 0.04161, 0.6168, 0.06838, 0.6122, 0.1503, 0.6012, 0.1496, 0.7644, 0.2162, 0.7734, 0.1883, 0.7757, 0.2367, 0.7644, 0.2693, 0.2563, 0.4997, 0.2188, 0.4573, 0.2554, 0.4573, 0.2871, 0.492, 0.7729, 0.9479, 0.7848, 0.9512, 0.7834, 0.9736, 0.7729, 0.9706, 0.6467, 0.6636, 0.6392, 0.6577, 0.6549, 0.6685, 0.6392, 0.733, 0.8955, 0.6898, 0.9065, 0.6895, 0.9065, 0.7468, 0.8974, 0.7467, 0.2312, 0.9098, 0.2537, 0.9098, 0.2537, 0.9328, 0.2312, 0.8196, 0.2489, 0.8196, 0.2489, 0.865, 0.2312, 0.865, 0.8746, 0.7596, 0.8867, 0.7592, 0.8867, 0.8192, 0.8751, 0.814, 0.7083, 0.8806, 0.7162, 0.8792, 0.721, 0.9243, 0.7079, 0.9243, 0.3938, 0.7623, 0.4079, 0.7644, 0.4152, 0.8061, 0.3944, 0.8061, 0.0485, 0.5318, 0.05484, 0.5515, 0.01218, 0.5769, 0.01218, 0.5486, 0.7127, 0.7894, 0.7257, 0.7907, 0.7257, 0.8262, 0.7032, 0.8283, 0.7074, 0.4833, 0.7167, 0.4642, 0.7166, 0.5512, 0.7074, 0.5793, 0.2606, 0.7635, 0.2758, 0.7613, 0.2758, 0.805, 0.2542, 0.8054, 0.7465, 0.3374, 0.7589, 0.3354, 0.7589, 0.4221, 0.7483, 0.4156, 0.8332, 0.4293, 0.8447, 0.43, 0.8447, 0.4899, 0.8312, 0.4882, 0.8119, 0.7598, 0.8247, 0.7646, 0.8246, 0.821, 0.8119, 0.827, 0.5314, 0.8701, 0.5394, 0.8707, 0.5443, 0.9142, 0.5314, 0.9155, 0.1654, 0.763, 0.1819, 0.7623, 0.181, 0.8171, 0.1654, 0.8169, 0.8219, 0.663, 0.8308, 0.669, 0.8308, 0.7508, 0.8219, 0.7372, 0.8892, 0.9548, 0.8849, 0.9435, 0.9116, 0.9435, 0.9159, 0.9548, 0.4532, 0.8303, 0.4514, 0.8126, 0.4835, 0.8142, 0.4985, 0.8303, 0.5483, 0.932, 0.5483, 0.9095, 0.5721, 0.932, 0.4282, 0.2871, 0.4334, 0.2896, 0.4334, 0.3424, 0.4282, 0.3289, 0.7817, 0.6555, 0.7947, 0.6555, 0.8, 0.6951, 0.7779, 0.6907, 0.1891, 0.5491, 0.2274, 0.5486, 0.2525, 0.5755, 0.2216, 0.5755, 0.1891, 0.5795, 0.2167, 0.5795, 0.2046, 0.621, 0.1988, 0.641, 0.8572, 0.27, 0.8697, 0.2724, 0.8703, 0.3288, 0.8572, 0.3294, 0.06967, 0.966, 0.06664, 0.9543, 0.08907, 0.9543, 0.09209, 0.966, 0.1121, 0.94, 0.1048, 0.926, 0.139, 0.926, 0.3962, 0.7006, 0.4152, 0.7011, 0.4149, 0.7583, 0.3984, 0.7583, 0.5594, 0.7803, 0.5751, 0.78, 0.5751, 0.8343, 0.5598, 0.8334, 0.1572, 0.5446, 0.1573, 0.5316, 0.2193, 0.5262, 0.2871, 0.5446, 0.7612, 0.8479, 0.7612, 0.8301, 0.7902, 0.839, 0.8075, 0.8479, 0.9416, 0.01495, 0.95, 0.01519, 0.9497, 0.06946, 0.9416, 0.07005, 0.2588, 0.5486, 0.2871, 0.5486, 0.2762, 0.6102, 0.2705, 0.5902, 0.8287, 0.8438, 0.8464, 0.8438, 0.8387, 0.8663, 0.8287, 0.884, 0.7164, 0.638, 0.7206, 0.589, 0.7293, 0.6079, 0.7293, 0.6781, 0.7465, 0.4261, 0.7582, 0.4261, 0.7536, 0.4591, 0.7465, 0.459, 0.5377, 0.2873, 0.5377, 0.1282, 0.5525, 0.1574, 0.5487, 0.2053, 0.5478, 0.293, 0.5478, 0.4522, 0.5369, 0.3707, 0.5326, 0.3226, 0.4384, 0.6699, 0.4206, 0.6699, 0.4206, 0.5872, 0.4383, 0.5873, 0.9215, 0.5926, 0.9215, 0.6517, 0.9119, 0.6515, 0.9126, 0.5925, 0.5931, 0.7155, 0.6028, 0.7055, 0.6043, 0.7295, 0.5858, 0.7295, 0.9727, 0.8758, 0.9831, 0.8765, 0.9831, 0.8982, 0.9735, 0.8982, 0.8347, 0.9659, 0.8344, 0.9547, 0.8562, 0.9547, 0.8571, 0.9678, 0.9203, 0.6895, 0.9196, 0.7486, 0.9105, 0.7486, 0.9105, 0.6895, 0.5483, 0.959, 0.5668, 0.9577, 0.5668, 0.972, 0.5561, 0.9686, 0.227, 0.9496, 0.2242, 0.9368, 0.2509, 0.9368, 0.2537, 0.9502, 0.9731, 0.4126, 0.9828, 0.4126, 0.9828, 0.4393, 0.9731, 0.4393, 0.1673, 0.9412, 0.1811, 0.9449, 0.1791, 0.9672, 0.1673, 0.9638, 0.9833, 0.7855, 0.9914, 0.7855, 0.9914, 0.8079, 0.9833, 0.8079, 0.6085, 0.7896, 0.6085, 0.8568, 0.6, 0.8496, 0.5972, 0.8175, 0.9183, 0.6682, 0.9188, 0.6803, 0.8927, 0.6803, 0.8866, 0.6634, 0.7569, 0.9353, 0.7689, 0.9381, 0.7689, 0.9638, 0.7553, 0.9623, 0.9789, 0.597, 0.9871, 0.597, 0.9871, 0.6227, 0.9789, 0.6225, 0.5706, 0.3402, 0.588, 0.3538, 0.5889, 0.4435, 0.5706, 0.4521, 0.6809, 0.3593, 0.6951, 0.3609, 0.6909, 0.4503, 0.6809, 0.4399, 0.5217, 0.9724, 0.5395, 0.9724, 0.5396, 0.9847, 0.5217, 0.9843, 0.81, 0.3483, 0.8181, 0.3483, 0.8181, 0.3605, 0.81, 0.3605, 0.4013, 0.6284, 0.4151, 0.6284, 0.4152, 0.6966, 0.397, 0.6872, 0.7008, 0.1216, 0.7104, 0.1216, 0.7104, 0.1898, 0.7008, 0.1826, 0.685, 0.8292, 0.6986, 0.8297, 0.6986, 0.8733, 0.6809, 0.8738, 0.9583, 0.8352, 0.9664, 0.8352, 0.9664, 0.8788, 0.9583, 0.8788, 0.9725, 0.4433, 0.989, 0.4433, 0.9896, 0.4543, 0.9749, 0.449, 0.1237, 0.901, 0.1221, 0.8925, 0.133, 0.8927, 0.1393, 0.901, 0.893, 0.5808, 0.8812, 0.5595, 0.9031, 0.5583, 0.9031, 0.5856, 0.3091, 0.9623, 0.3114, 0.9521, 0.3331, 0.9521, 0.3287, 0.9658, 0.3938, 0.8313, 0.4115, 0.8313, 0.4115, 0.8743, 0.3938, 0.8743, 0.9606, 0.8863, 0.9687, 0.8863, 0.9687, 0.9292, 0.9606, 0.9292, 0.1952, 0.9773, 0.2109, 0.9773, 0.2148, 0.9873, 0.2032, 0.9858, 0.9871, 0.8814, 0.9959, 0.8758, 0.9959, 0.8866, 0.9871, 0.8922, 0.9955, 0.4126, 0.9955, 0.4274, 0.9868, 0.4291, 0.9903, 0.4175, 0.9863, 0.9119, 0.9893, 0.9022, 0.9967, 0.9071, 0.9967, 0.9187, 0.6667, 0.9817, 0.6846, 0.9817, 0.6847, 0.9914, 0.6667, 0.9914, 0.9896, 0.7695, 0.9977, 0.7695, 0.9977, 0.7793, 0.9896, 0.7793, 0.389, 0.9793, 0.4071, 0.9793, 0.4064, 0.9896, 0.3884, 0.9896, 0.9896, 0.7219, 0.9977, 0.7219, 0.9977, 0.7322, 0.9896, 0.7322, 0.9917, 0.2195, 0.9917, 0.2373, 0.9796, 0.2375, 0.9813, 0.2195, 0.3052, 0.4916, 0.3052, 0.482, 0.3173, 0.482, 0.3181, 0.4917, 0.9941, 0.3212, 0.9939, 0.3393, 0.9841, 0.3393, 0.9841, 0.3215, 0.4681, 0.9969, 0.4684, 0.9872, 0.4782, 0.9872, 0.4782, 0.9968, 0.02828, 0.9169, 0.04215, 0.932, 0.006905, 0.932, 0.9565, 0.5111, 0.9663, 0.5261, 0.9663, 0.5501, 0.9564, 0.5495, 0.6027, 0.7856, 0.5966, 0.7591, 0.6292, 0.7619, 0.6349, 0.7856, 0.9593, 0.4055, 0.9691, 0.4066, 0.9691, 0.4393, 0.9587, 0.4386, 0.1433, 0.8798, 0.1611, 0.8798, 0.1611, 0.9135, 0.1433, 0.9135, 0.9712, 0.7855, 0.9793, 0.7855, 0.9793, 0.8192, 0.9712, 0.8192, 0.4709, 0.2905, 0.4977, 0.296, 0.4969, 0.3999, 0.4709, 0.3944, 0.538, 0.006046, 0.5523, 0.008208, 0.5523, 0.1121, 0.538, 0.1099, 0.5079, 0.1772, 0.5337, 0.1835, 0.53, 0.2873, 0.5079, 0.2791, 0.1385, 0.4769, 0.1527, 0.479, 0.1527, 0.5829, 0.1385, 0.5808, 0.7426, 0.2043, 0.7604, 0.2043, 0.7604, 0.2693, 0.7426, 0.2693, 0.9227, 0.3592, 0.9311, 0.3592, 0.9311, 0.4226, 0.9227, 0.4225, 0.6591, 0.6754, 0.6769, 0.6754, 0.6769, 0.7421, 0.6591, 0.7421, 0.9187, 0.495, 0.9271, 0.495, 0.9271, 0.5592, 0.9187, 0.5592, 0.5255, 0.1284, 0.5274, 0.1519, 0.4775, 0.1732, 0.4775, 0.1511, 0.839, 0.273, 0.8532, 0.2752, 0.8532, 0.3294, 0.839, 0.3273, 0.2312, 0.869, 0.2489, 0.869, 0.2489, 0.9058, 0.2312, 0.9058, 0.5959, 0.9362, 0.6041, 0.9362, 0.6041, 0.973, 0.5959, 0.973, 0.1867, 0.7721, 0.2067, 0.7689, 0.2067, 0.8151, 0.193, 0.8027, 0.725, 0.86, 0.736, 0.8693, 0.7348, 0.9155, 0.725, 0.9167, 0.7508, 0.527, 0.7686, 0.527, 0.7686, 0.5837, 0.7508, 0.5837, 0.9223, 0.142, 0.9315, 0.1396, 0.9315, 0.1963, 0.9223, 0.1987, 0.7836, 0.02118, 0.8014, 0.02118, 0.8014, 0.07539, 0.7888, 0.07539, 0.9466, 0.3592, 0.9547, 0.3592, 0.9547, 0.4134, 0.9466, 0.4134, 0.3529, 0.5963, 0.3617, 0.5965, 0.3617, 0.6233, 0.3529, 0.6231, 0.9416, 0.01096, 0.9417, 0.002837, 0.9686, 0.002837, 0.9685, 0.01096, 0.8396, 0.1369, 0.854, 0.1483, 0.854, 0.1922, 0.8396, 0.1808, 0.8247, 0.3561, 0.8233, 0.3464, 0.8673, 0.3464, 0.8758, 0.3584, 0.954, 0.01495, 0.9627, 0.01586, 0.9601, 0.05799, 0.954, 0.04763, 0.579, 0.1959, 0.5791, 0.1877, 0.6213, 0.1875, 0.6316, 0.1959, 0.298, 0.8709, 0.3158, 0.8709, 0.3158, 0.9063, 0.298, 0.9063, 0.9704, 0.8352, 0.9786, 0.8352, 0.9786, 0.8706, 0.9704, 0.8706, 0.8172, 0.1999, 0.83, 0.2131, 0.83, 0.2662, 0.8172, 0.2529, 0.8803, 0.6937, 0.8915, 0.6843, 0.8915, 0.7373, 0.8803, 0.7468, 0.3437, 0.9124, 0.3518, 0.8967, 0.3791, 0.9089, 0.3677, 0.9124, 0.3447, 0.9457, 0.3392, 0.9354, 0.369, 0.9354, 0.379, 0.9459, 0.7562, 0.6991, 0.774, 0.6991, 0.774, 0.7558, 0.7562, 0.7558, 0.9223, 0.07888, 0.9315, 0.07644, 0.9315, 0.1331, 0.9223, 0.1356, 0.7629, 0.3354, 0.7806, 0.3354, 0.7806, 0.3921, 0.7629, 0.3921, 0.922, 0.429, 0.9312, 0.4266, 0.9312, 0.4833, 0.922, 0.4857, 0.08658, 0.6923, 0.1004, 0.7045, 0.1004, 0.7623, 0.08658, 0.7501, 0.834, 0.2086, 0.8458, 0.1999, 0.8458, 0.2577, 0.834, 0.2664, 0.8063, 0.2754, 0.8193, 0.2884, 0.8193, 0.3424, 0.8063, 0.3293, 0.8685, 0.2092, 0.8798, 0.1999, 0.8798, 0.2538, 0.8685, 0.2631, 0.6317, 0.9362, 0.622, 0.9463, 0.6082, 0.9539, 0.6081, 0.9362, 0.9933, 0.362, 0.9852, 0.362, 0.9841, 0.3433, 0.9931, 0.347, 0.05883, 0.5223, 0.06343, 0.5051, 0.1113, 0.5157, 0.09299, 0.5223, 0.5857, 0.7425, 0.5906, 0.7342, 0.6349, 0.7551, 0.6069, 0.7551, 0.9199, 0.8863, 0.9299, 0.8865, 0.9297, 0.9396, 0.9199, 0.9359, 0.928, 0.01545, 0.9376, 0.01545, 0.9376, 0.0685, 0.9276, 0.07005, 0.9481, 0.7106, 0.9582, 0.726, 0.9582, 0.7529, 0.9483, 0.7529, 0.9724, 0.07288, 0.9823, 0.06198, 0.9821, 0.08893, 0.9724, 0.08893, 0.1867, 0.8191, 0.2045, 0.8191, 0.2045, 0.8645, 0.1867, 0.8645, 0.9523, 0.2064, 0.9604, 0.2064, 0.9604, 0.2519, 0.9523, 0.2519, 0.7864, 0.3345, 0.7865, 0.2754, 0.8022, 0.2754, 0.8023, 0.3345, 0.9613, 0.656, 0.9517, 0.656, 0.9517, 0.6439, 0.9613, 0.6439, 0.3938, 0.8273, 0.398, 0.8101, 0.443, 0.8153, 0.4265, 0.8273, 0.4514, 0.798, 0.4575, 0.7905, 0.499, 0.8086, 0.4643, 0.8086, 0.5643, 0.1575, 0.5747, 0.1575, 0.5751, 0.2873, 0.5565, 0.2196, 0.6591, 0.4543, 0.6692, 0.4552, 0.6684, 0.585, 0.6591, 0.5232, 0.258, 0.8094, 0.2758, 0.8094, 0.2758, 0.8557, 0.2664, 0.8384, 0.9467, 0.4446, 0.9562, 0.4433, 0.9562, 0.4896, 0.9479, 0.4634, 0.1433, 0.8357, 0.1611, 0.8357, 0.1611, 0.8758, 0.1481, 0.8581, 0.7974, 0.8885, 0.804, 0.8932, 0.7913, 0.9313, 0.7913, 0.897, 0.7231, 0.09481, 0.7273, 0.1438, 0.7144, 0.1839, 0.7144, 0.1137, 0.7207, 0.4535, 0.7333, 0.4535, 0.7333, 0.4862, 0.7246, 0.4861, 0.972, 0.3212, 0.9801, 0.3212, 0.9801, 0.354, 0.972, 0.354, 0.6769, 0.6714, 0.6591, 0.6714, 0.6592, 0.589, 0.6769, 0.5893, 0.7855, 0.1839, 0.7748, 0.182, 0.7754, 0.0996, 0.7855, 0.1056, 0.885, 0.4951, 0.885, 0.554, 0.8726, 0.5541, 0.8726, 0.4951, 0.9824, 0.5247, 0.9914, 0.5241, 0.9905, 0.5465, 0.9824, 0.5465, 0.3633, 0.9642, 0.3634, 0.9731, 0.3393, 0.9731, 0.3392, 0.9635, 0.4332, 0.9794, 0.4328, 0.9891, 0.4178, 0.9886, 0.4145, 0.9794, 0.9775, 0.7526, 0.9856, 0.7526, 0.9856, 0.7793, 0.9775, 0.7793, 0.9792, 0.1524, 0.9888, 0.1524, 0.9888, 0.1748, 0.9792, 0.1748, 0.5661, 0.8627, 0.5558, 0.8661, 0.5397, 0.8383, 0.5568, 0.8383, 0.9742, 0.9332, 0.9839, 0.9332, 0.9839, 0.9587, 0.9742, 0.9589, 0.6991, 0.5901, 0.7124, 0.589, 0.7094, 0.6665, 0.6991, 0.6777, 0.6647, 0.9114, 0.6647, 0.9018, 0.6769, 0.9018, 0.6769, 0.9114, 0.3532, 0.3192, 0.3613, 0.3192, 0.3613, 0.3802, 0.3531, 0.3874, 0.9503, 0.1525, 0.9599, 0.1524, 0.9599, 0.196, 0.9503, 0.196, 0.9863, 0.07158, 0.9962, 0.07334, 0.996, 0.08893, 0.9863, 0.08254, 0.2634, 0.9567, 0.2725, 0.9563, 0.2725, 0.9761, 0.2588, 0.978, 0.1515, 0.9175, 0.1611, 0.9175, 0.1611, 0.9604, 0.1515, 0.9604, 0.285, 0.9845, 0.2966, 0.9845, 0.3018, 0.9939, 0.2901, 0.9939, 0.797, 0.2633, 0.8051, 0.2606, 0.8128, 0.2704, 0.8024, 0.2704, 0.04809, 0.998, 0.04809, 0.9884, 0.05786, 0.9884, 0.05786, 0.998, 0.9879, 0.9789, 0.9975, 0.9789, 0.9975, 0.9893, 0.9879, 0.9893, 0.6991, 0.4601, 0.6991, 0.452, 0.7121, 0.4519, 0.7112, 0.4601, 0.9314, 0.5664, 0.9311, 0.5581, 0.9412, 0.5582, 0.9412, 0.5664, 0.7202, 0.33, 0.7285, 0.315, 0.7285, 0.3535, 0.72, 0.354, 0.9704, 0.2745, 0.9788, 0.2736, 0.9788, 0.3067, 0.9697, 0.3072, 0.9653, 0.597, 0.9749, 0.597, 0.9749, 0.6307, 0.9653, 0.6307, 0.6414, 0.3464, 0.6551, 0.3442, 0.6551, 0.4481, 0.6414, 0.4503, 0.1701, 0.37, 0.1837, 0.3678, 0.1837, 0.4717, 0.1701, 0.4739, 0.8907, 0.7542, 0.9003, 0.7542, 0.9003, 0.8192, 0.8907, 0.8192, 0.8838, 0.1965, 0.8934, 0.1965, 0.8934, 0.2631, 0.8838, 0.2631, 0.858, 0.139, 0.8717, 0.1369, 0.8717, 0.1911, 0.858, 0.1933, 0.9606, 0.9332, 0.9702, 0.9332, 0.9702, 0.97, 0.9606, 0.97, 0.9255, 0.6042, 0.9352, 0.595, 0.9352, 0.6517, 0.9269, 0.6504, 0.9078, 0.07644, 0.9184, 0.07888, 0.9184, 0.1356, 0.9078, 0.1331, 0.4514, 0.8868, 0.461, 0.8868, 0.461, 0.941, 0.4514, 0.941, 0.9727, 0.9022, 0.9824, 0.9023, 0.9824, 0.9292, 0.9727, 0.9291, 0.1696, 0.8843, 0.1777, 0.8861, 0.1777, 0.9372, 0.1673, 0.9282, 0.06255, 0.8793, 0.07219, 0.8793, 0.07308, 0.9319, 0.06308, 0.9215, 0.947, 0.9357, 0.9566, 0.9357, 0.9566, 0.9712, 0.947, 0.9712, 0.8944, 0.36, 0.9043, 0.3695, 0.9043, 0.4226, 0.8944, 0.4131, 0.09914, 0.9527, 0.1048, 0.944, 0.139, 0.944, 0.129, 0.9528, 0.9078, 0.1396, 0.9184, 0.142, 0.9184, 0.1987, 0.9078, 0.1963, 0.9041, 0.495, 0.9147, 0.4974, 0.9147, 0.5541, 0.9041, 0.5517, 0.8704, 0.005393, 0.881, 0.01411, 0.881, 0.07191, 0.8704, 0.0632, 0.8903, 0.27, 0.9004, 0.2794, 0.9004, 0.3333, 0.8903, 0.324, 0.02438, 0.87, 0.02438, 0.8619, 0.04908, 0.8619, 0.07308, 0.8753, 0.9402, 0.2064, 0.9483, 0.2065, 0.9483, 0.2611, 0.9398, 0.2595, 0.9754, 0.6796, 0.9838, 0.6905, 0.9838, 0.7066, 0.9756, 0.7066, 0.947, 0.09407, 0.9567, 0.09407, 0.9567, 0.1395, 0.947, 0.1395, 0.9604, 0.2679, 0.9523, 0.2679, 0.9523, 0.2559, 0.9604, 0.2559, 0.7587, 0.8845, 0.7562, 0.8767, 0.7721, 0.8716, 0.804, 0.8845, 0.6817, 0.2008, 0.6898, 0.1998, 0.6906, 0.2622, 0.6817, 0.3297, 0.3831, 0.8967, 0.3938, 0.898, 0.3928, 0.9167, 0.3831, 0.943, 0.8126, 0.8967, 0.8219, 0.8942, 0.8246, 0.9043, 0.8126, 0.9368, 0.1866, 0.9597, 0.1866, 0.9501, 0.2194, 0.9501, 0.2193, 0.9597, 0.8381, 0.8379, 0.8287, 0.8398, 0.8287, 0.7661, 0.8382, 0.7598, 0.5483, 0.976, 0.5664, 0.976, 0.5659, 0.9836, 0.5497, 0.987, 0.4282, 0.4212, 0.4287, 0.4057, 0.4334, 0.4117, 0.4334, 0.4239, 0.007155, 0.549, 0.007155, 0.5645, 0.001995, 0.567, 0.00224, 0.5548, 0.9761, 0.831, 0.9583, 0.8312, 0.9617, 0.8264, 0.9761, 0.8239, 0.6086, 0.9784, 0.6265, 0.9761, 0.6265, 0.9872, 0.6101, 0.9859, 0.3659, 0.9944, 0.3659, 0.9863, 0.377, 0.9863, 0.3795, 0.9946, 0.9905, 0.009957, 0.9727, 0.009957, 0.9726, 0.002837, 0.9872, 0.005236, 0.9974, 0.9657, 0.9947, 0.975, 0.9879, 0.973, 0.9879, 0.9629, 0.7474, 0.6798, 0.757, 0.6798, 0.7571, 0.6933, 0.7474, 0.6909, 0.9376, 0.003308, 0.9376, 0.01143, 0.9276, 0.01146, 0.9304, 0.003308, 0.8402, 0.5619, 0.8402, 0.4947, 0.8516, 0.5226, 0.8487, 0.5547, 0.3332, 0.9103, 0.3194, 0.9253, 0.298, 0.9103, 0.6087, 0.002896, 0.6027, 0.03762, 0.5789, 0.03477, 0.5789, 0.007564, 0.2684, 0.8597, 0.2684, 0.9187, 0.258, 0.9187, 0.2587, 0.8597, 0.3956, 0.5368, 0.4133, 0.5361, 0.4152, 0.5793, 0.3956, 0.6244, 0.5858, 0.4562, 0.6036, 0.4562, 0.6073, 0.5436, 0.5858, 0.4994, 0.7194, 0.002405, 0.7275, 0.003252, 0.7275, 0.09082, 0.7144, 0.05041, 0.683, 0.003305, 0.6926, 0.002405, 0.6971, 0.05047, 0.683, 0.09087, 0.02795, 0.6411, 0.01218, 0.5809, 0.03947, 0.5809, 0.03733, 0.6295, 0.579, 0.1575, 0.6215, 0.1575, 0.6299, 0.1835, 0.584, 0.1725, 0.2111, 0.8956, 0.2111, 0.8528, 0.226, 0.8581, 0.2269, 0.8952, 0.5297, 0.6852, 0.5125, 0.7236, 0.5058, 0.7103, 0.5058, 0.672, 0.4841, 0.8828, 0.4841, 0.8406, 0.4985, 0.8342, 0.494, 0.8733, 0.4986, 0.5923, 0.4986, 0.6548, 0.4869, 0.6477, 0.4728, 0.6011, 0.3065, 0.3432, 0.2646, 0.3243, 0.2649, 0.001995, 0.3065, 0.006362, 0.4735, 0.2865, 0.4383, 0.2731, 0.4383, 0.001995, 0.4735, 0.005768, 0.3487, 0.1806, 0.3105, 0.3286, 0.3105, 0.02375, 0.3318, 0.001995, 0.1656, 0.3597, 0.1202, 0.3468, 0.1172, 0.02387, 0.1656, 0.001995, 0.1132, 0.394, 0.05883, 0.4289, 0.06165, 0.00237, 0.1132, 0.001995, 0.118, 0.9716, 0.09914, 0.9716, 0.106, 0.9613, 0.1162, 0.9568, 0.6769, 0.8387, 0.6769, 0.8978, 0.6657, 0.8978, 0.6657, 0.8387, 0.8036, 0.5027, 0.8035, 0.5617, 0.7879, 0.5617, 0.7878, 0.5027, 0.7293, 0.9592, 0.7293, 0.9769, 0.7191, 0.9698, 0.715, 0.9594, 0.09077, 0.97, 0.09085, 0.9789, 0.06672, 0.9781, 0.06664, 0.97])
me_cube.materials.append(mat_material)
me_cube.use_remesh_preserve_volume = False
me_cube.use_remesh_preserve_attributes = False
me_cube.use_mirror_vertex_groups = False
me_cube.update()

# ---- objects
ob_cube = bpy.data.objects.new('Cube', me_cube)
ob_lamp = bpy.data.objects.new('Lamp', light_lamp)
ob_camera = bpy.data.objects.new('Camera', cam_camera)

# ---- transforms, parenting, visibility, modifiers, constraints
ob_cube.location = (0.05768, 0.0, 1.871)
ob_cube.scale = (0.3074, 0.3074, 0.3074)
ob_cube.lock_rotations_4d = False
ob_cube.empty_display_type = 'ARROWS'
ob_cube.lineart.crease_threshold = 0.0
ob_lamp.location = (4.076, 1.005, 5.904)
ob_lamp.rotation_euler = (0.6503, 0.05522, 1.866)
ob_lamp.lock_rotations_4d = False
ob_lamp.empty_display_type = 'ARROWS'
ob_lamp.color = (0.0, 0.0, 0.0, 0.0)
ob_lamp.lineart.crease_threshold = 0.0
ob_camera.location = (7.481, -6.508, 5.344)
ob_camera.rotation_euler = (1.109, 0.01082, 0.8149)
ob_camera.lock_rotations_4d = False
ob_camera.empty_display_type = 'ARROWS'
ob_camera.color = (0.0, 0.0, 0.0, 0.0)
ob_camera.display_type = 'WIRE'
ob_camera.lineart.crease_threshold = 0.0

# ---- collection membership
col_collection_1.objects.link(ob_cube)
col_collection_1.objects.link(ob_lamp)
col_collection_1.objects.link(ob_camera)

# ---- scene / render settings (as saved in the file)
scene.camera = ob_camera
scene.frame_start = 1; scene.frame_end = 250; scene.frame_set(1)
scene.render.engine = 'BLENDER_EEVEE_NEXT'
scene.render.image_settings.color_mode = 'RGB'
scene.render.image_settings.compression = 90
scene.render.resolution_percentage = 50
scene.render.dither_intensity = 0.0
scene.render.bake_margin = 2
scene.render.bake_bias = 0.0
scene.cycles.use_denoising = False
scene.cycles.samples = 10
scene.cycles.sampling_pattern = 'TABULATED_SOBOL'
scene.cycles.light_sampling_threshold = 0.0
scene.cycles.use_adaptive_sampling = False
scene.cycles.use_light_tree = False
scene.cycles.blur_glossy = 0.0
scene.cycles.volume_bounces = 1
scene.cycles.pixel_filter_type = 'GAUSSIAN'
scene.cycles.sample_clamp_indirect = 0.0
scene.view_settings.view_transform = 'Standard'
bpy.context.view_layer.update()
